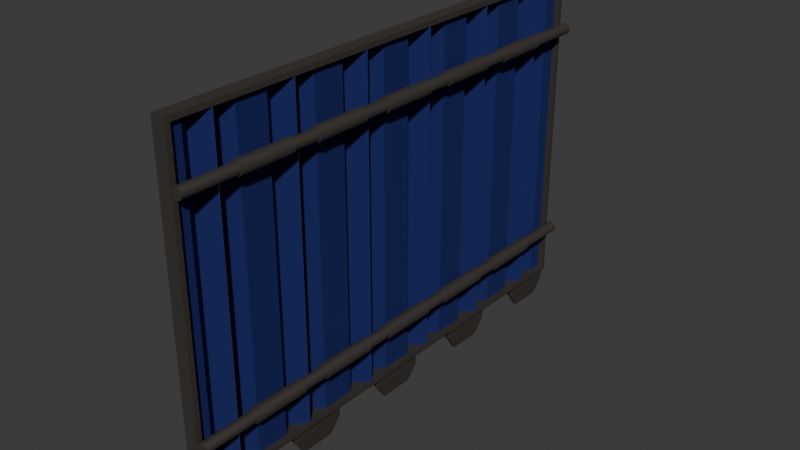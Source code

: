# Source: bay-door-blue.blend  (saved by Blender 5.1.29; exported with 4.5.12 LTS)
import bpy
from mathutils import Matrix  # noqa: F401  (used for matrix-valued properties, if any)

bpy.ops.wm.read_factory_settings(use_empty=True)
scene = bpy.context.scene
scene.name = 'Scene'

# ---- collections
col_baydoor = bpy.data.collections.new('BayDoor'); scene.collection.children.link(col_baydoor)

# ---- materials (node trees are filled in below, after node groups)
mat_material_005 = bpy.data.materials.new('Material.005')
mat_material_004 = bpy.data.materials.new('Material.004')

# ---- material node trees
mat_material_005.use_nodes = True; mat_material_005.node_tree.nodes.clear()
_N = mat_material_005.node_tree.nodes; _L = mat_material_005.node_tree.links
n0 = _N.new('ShaderNodeBsdfPrincipled'); n0.name = 'Principled BSDF'; n0.location = (-200, 100)
n0.inputs[0].default_value = (0.1301, 0.1143, 0.1019, 1.0)
n0.inputs[1].default_value = 0.8
n0.inputs[2].default_value = 0.6
n1 = _N.new('ShaderNodeOutputMaterial'); n1.name = 'Material Output'; n1.location = (200, 100)
_L.new(n0.outputs[0], n1.inputs[0])
n1.is_active_output = True
mat_material_004.use_nodes = True; mat_material_004.node_tree.nodes.clear()
_N = mat_material_004.node_tree.nodes; _L = mat_material_004.node_tree.links
n0 = _N.new('ShaderNodeBsdfPrincipled'); n0.name = 'Principled BSDF'; n0.location = (-200, 100)
n0.inputs[0].default_value = (0.01941, 0.02847, 0.1746, 1.0)
n0.inputs[1].default_value = 0.6
n0.inputs[2].default_value = 0.9
n1 = _N.new('ShaderNodeOutputMaterial'); n1.name = 'Material Output'; n1.location = (200, 100)
_L.new(n0.outputs[0], n1.inputs[0])
n1.is_active_output = True

# ---- world
world_world = bpy.data.worlds.new('World'); scene.world = world_world
world_world.use_nodes = True; world_world.node_tree.nodes.clear()
_N = world_world.node_tree.nodes; _L = world_world.node_tree.links
n0 = _N.new('ShaderNodeOutputWorld'); n0.name = 'World Output'; n0.location = (200, 100)
n1 = _N.new('ShaderNodeBackground'); n1.name = 'Background'; n1.location = (-200, 100)
n1.inputs[0].default_value = (0.05088, 0.05088, 0.05088, 1.0)
_L.new(n1.outputs[0], n0.inputs[0])
n0.is_active_output = True
world_world.color = (0.05088, 0.05088, 0.05088)
world_world.sun_shadow_jitter_overblur = 0.0

# ---- meshes
me_cube = bpy.data.meshes.new('Cube')
me_cube.from_pydata([(1.0, 1.0, 1.0), (1.0, 1.0, -1.0), (1.0, -1.0, 1.0), (1.0, -1.0, -1.0), (-1.0, 1.0, 1.0), (-1.0, 1.0, -1.0), (-1.0, -1.0, 1.0), (-1.0, -1.0, -1.0), (0.9688, 0.9792, 1.0), (-0.9688, 0.9792, 1.0), (-0.9688, -0.9792, 1.0), (0.9688, -0.9792, 1.0), (-0.9688, 0.9792, -1.0), (0.9688, 0.9792, -1.0), (-0.9688, -0.9792, -1.0), (0.9688, -0.9792, -1.0)], [], [(10, 6, 2, 11), (11, 2, 0, 4, 6, 10, 9, 8), (3, 2, 6, 7), (7, 6, 4, 5), (14, 7, 5, 1, 3, 15, 13, 12), (3, 7, 14, 15), (1, 0, 2, 3), (5, 4, 0, 1), (10, 11, 15, 14), (12, 9, 10, 14), (11, 8, 13, 15), (13, 8, 9, 12)])
_uv = me_cube.uv_layers.new(name='UVMap')
_uv.uv.foreach_set('vector', [0.8711, 0.7474, 0.875, 0.75, 0.625, 0.75, 0.6289, 0.7474, 0.6289, 0.7474, 0.625, 0.75, 0.625, 0.5, 0.875, 0.5, 0.875, 0.75, 0.8711, 0.7474, 0.8711, 0.5026, 0.6289, 0.5026, 0.375, 0.75, 0.625, 0.75, 0.625, 1.0, 0.375, 1.0, 0.375, 0.0, 0.625, 0.0, 0.625, 0.25, 0.375, 0.25, 0.1289, 0.7474, 0.125, 0.75, 0.125, 0.5, 0.375, 0.5, 0.375, 0.75, 0.3711, 0.7474, 0.3711, 0.5026, 0.1289, 0.5026, 0.375, 0.75, 0.125, 0.75, 0.1289, 0.7474, 0.3711, 0.7474, 0.375, 0.5, 0.625, 0.5, 0.625, 0.75, 0.375, 0.75, 0.375, 0.25, 0.625, 0.25, 0.625, 0.5, 0.375, 0.5, 0.5312, 1.0, 0.5312, 0.75, 0.4688, 0.75, 0.4688, 1.0, 0.4688, 0.25, 0.5312, 0.25, 0.5312, 0.0, 0.4688, 0.0, 0.5312, 0.75, 0.5312, 0.5, 0.4688, 0.5, 0.4688, 0.75, 0.4688, 0.5, 0.5312, 0.5, 0.5312, 0.25, 0.4688, 0.25])
me_cube.materials.append(mat_material_005)
me_cube.materials.append(mat_material_005)
me_cube.use_mirror_vertex_groups = False
me_cube.update()
me_plane = bpy.data.meshes.new('Plane')
me_plane.from_pydata([(-1.0, -1.0, -0.1768), (1.0, -1.0, -0.1768), (-1.0, 0.7071, 0.08839), (1.0, 0.7071, 0.08839), (-1.0, -2.414, 0.0), (1.0, -2.414, 0.0), (-1.0, -4.414, 0.0), (1.0, -4.414, 0.0), (1.0, 2.44, -0.1768), (-1.0, 2.44, -0.1768), (1.0, 0.7329, 0.08839), (-1.0, 0.7329, 0.08839), (1.0, 3.854, 0.0), (-1.0, 3.854, 0.0), (-1.0, 9.24, -0.1768), (1.0, 9.24, -0.1768), (-1.0, 10.95, 0.08839), (1.0, 10.95, 0.08839), (-1.0, 7.826, 0.0), (1.0, 7.826, 0.0), (1.0, 12.68, -0.1768), (-1.0, 12.68, -0.1768), (1.0, 10.97, 0.08839), (-1.0, 10.97, 0.08839), (1.0, 14.09, 0.0), (-1.0, 14.09, 0.0), (-1.0, 19.56, -0.1768), (1.0, 19.56, -0.1768), (-1.0, 21.27, 0.08839), (1.0, 21.27, 0.08839), (-1.0, 18.15, 0.0), (1.0, 18.15, 0.0), (1.0, 23.0, -0.1768), (-1.0, 23.0, -0.1768), (1.0, 21.29, 0.08839), (-1.0, 21.29, 0.08839), (1.0, 24.41, 0.0), (-1.0, 24.41, 0.0), (-1.0, 29.8, -0.1768), (1.0, 29.8, -0.1768), (-1.0, 31.51, 0.08839), (1.0, 31.51, 0.08839), (-1.0, 28.39, 0.0), (1.0, 28.39, 0.0), (1.0, 26.39, 0.0), (1.0, 33.24, -0.1768), (-1.0, 33.24, -0.1768), (1.0, 31.53, 0.08839), (-1.0, 31.53, 0.08839), (1.0, 34.65, 0.0), (-1.0, 34.65, 0.0), (-1.0, 40.04, -0.1768), (1.0, 40.04, -0.1768), (-1.0, 41.75, 0.08839), (1.0, 41.75, 0.08839), (-1.0, 38.63, 0.0), (1.0, 38.63, 0.0), (1.0, 43.48, -0.1768), (-1.0, 43.48, -0.1768), (1.0, 41.77, 0.08839), (-1.0, 41.77, 0.08839), (1.0, 44.89, 0.0), (-1.0, 44.89, 0.0), (-1.0, 50.28, -0.1768), (1.0, 50.28, -0.1768), (-1.0, 51.99, 0.08839), (1.0, 51.99, 0.08839), (-1.0, 48.87, 0.0), (1.0, 48.87, 0.0), (1.0, 53.72, -0.1768), (-1.0, 53.72, -0.1768), (1.0, 52.01, 0.08839), (-1.0, 52.01, 0.08839), (1.0, 55.13, 0.0), (-1.0, 55.13, 0.0), (1.0, 57.13, 0.0), (-1.0, 57.13, 0.0)], [(44, 43)], [(1, 0, 4, 5), (5, 4, 6, 7), (2, 0, 1, 3), (9, 8, 12, 13), (10, 8, 9, 11), (15, 14, 18, 19), (12, 19, 18, 13), (16, 14, 15, 17), (21, 20, 24, 25), (22, 20, 21, 23), (27, 26, 30, 31), (24, 31, 30, 25), (28, 26, 27, 29), (33, 32, 36, 37), (34, 32, 33, 35), (39, 38, 42, 43), (36, 43, 42, 37), (40, 38, 39, 41), (46, 45, 49, 50), (47, 45, 46, 48), (52, 51, 55, 56), (49, 56, 55, 50), (53, 51, 52, 54), (58, 57, 61, 62), (59, 57, 58, 60), (64, 63, 67, 68), (61, 68, 67, 62), (65, 63, 64, 66), (70, 69, 73, 74), (74, 73, 75, 76), (71, 69, 70, 72)])
_uv = me_plane.uv_layers.new(name='UVMap')
_uv.uv.foreach_set('vector', [1.0, 0.0, 0.0, 0.0, 0.0, 0.0, 1.0, 0.0, 1.0, 0.0, 0.0, 0.0, 0.0, 0.0, 1.0, 0.0, 0.0, 0.0, 0.0, 0.0, 1.0, 0.0, 0.0, 0.0, 1.0, 0.0, 0.0, 0.0, 0.0, 0.0, 1.0, 0.0, 0.0, 0.0, 0.0, 0.0, 1.0, 0.0, 0.0, 0.0, 1.0, 0.0, 0.0, 0.0, 0.0, 0.0, 1.0, 0.0, 0.0, 0.0, 1.0, 0.0, 0.0, 0.0, 1.0, 0.0, 0.0, 0.0, 0.0, 0.0, 1.0, 0.0, 0.0, 0.0, 1.0, 0.0, 0.0, 0.0, 0.0, 0.0, 1.0, 0.0, 0.0, 0.0, 0.0, 0.0, 1.0, 0.0, 0.0, 0.0, 1.0, 0.0, 0.0, 0.0, 0.0, 0.0, 1.0, 0.0, 0.0, 0.0, 1.0, 0.0, 0.0, 0.0, 1.0, 0.0, 0.0, 0.0, 0.0, 0.0, 1.0, 0.0, 0.0, 0.0, 1.0, 0.0, 0.0, 0.0, 0.0, 0.0, 1.0, 0.0, 0.0, 0.0, 0.0, 0.0, 1.0, 0.0, 0.0, 0.0, 1.0, 0.0, 0.0, 0.0, 0.0, 0.0, 1.0, 0.0, 0.0, 0.0, 1.0, 0.0, 0.0, 0.0, 1.0, 0.0, 0.0, 0.0, 0.0, 0.0, 1.0, 0.0, 0.0, 0.0, 1.0, 0.0, 0.0, 0.0, 0.0, 0.0, 1.0, 0.0, 0.0, 0.0, 0.0, 0.0, 1.0, 0.0, 0.0, 0.0, 1.0, 0.0, 0.0, 0.0, 0.0, 0.0, 1.0, 0.0, 0.0, 0.0, 1.0, 0.0, 0.0, 0.0, 1.0, 0.0, 0.0, 0.0, 0.0, 0.0, 1.0, 0.0, 0.0, 0.0, 1.0, 0.0, 0.0, 0.0, 0.0, 0.0, 1.0, 0.0, 0.0, 0.0, 0.0, 0.0, 1.0, 0.0, 0.0, 0.0, 1.0, 0.0, 0.0, 0.0, 0.0, 0.0, 1.0, 0.0, 0.0, 0.0, 1.0, 0.0, 0.0, 0.0, 1.0, 0.0, 0.0, 0.0, 0.0, 0.0, 1.0, 0.0, 0.0, 0.0, 1.0, 0.0, 0.0, 0.0, 0.0, 0.0, 1.0, 0.0, 1.0, 0.0, 0.0, 0.0, 0.0, 0.0, 1.0, 0.0, 0.0, 0.0, 0.0, 0.0, 1.0, 0.0, 0.0, 0.0])
me_plane.materials.append(mat_material_004)
me_plane.update()
me_cylinder = bpy.data.meshes.new('Cylinder')
me_cylinder.from_pydata([(0.0, 1.0, -1.0), (0.0, 1.0, 1.0), (0.1951, 0.9808, -1.0), (0.1951, 0.9808, 1.0), (0.3827, 0.9239, -1.0), (0.3827, 0.9239, 1.0), (0.5556, 0.8315, -1.0), (0.5556, 0.8315, 1.0), (0.7071, 0.7071, -1.0), (0.7071, 0.7071, 1.0), (0.8315, 0.5556, -1.0), (0.8315, 0.5556, 1.0), (0.9239, 0.3827, -1.0), (0.9239, 0.3827, 1.0), (0.9808, 0.1951, -1.0), (0.9808, 0.1951, 1.0), (1.0, 0.0, -1.0), (1.0, 0.0, 1.0), (0.9808, -0.1951, -1.0), (0.9808, -0.1951, 1.0), (0.9239, -0.3827, -1.0), (0.9239, -0.3827, 1.0), (0.8315, -0.5556, -1.0), (0.8315, -0.5556, 1.0), (0.7071, -0.7071, -1.0), (0.7071, -0.7071, 1.0), (0.5556, -0.8315, -1.0), (0.5556, -0.8315, 1.0), (0.3827, -0.9239, -1.0), (0.3827, -0.9239, 1.0), (0.1951, -0.9808, -1.0), (0.1951, -0.9808, 1.0), (0.0, -1.0, -1.0), (0.0, -1.0, 1.0), (-0.1951, -0.9808, -1.0), (-0.1951, -0.9808, 1.0), (-0.3827, -0.9239, -1.0), (-0.3827, -0.9239, 1.0), (-0.5556, -0.8315, -1.0), (-0.5556, -0.8315, 1.0), (-0.7071, -0.7071, -1.0), (-0.7071, -0.7071, 1.0), (-0.8315, -0.5556, -1.0), (-0.8315, -0.5556, 1.0), (-0.9239, -0.3827, -1.0), (-0.9239, -0.3827, 1.0), (-0.9808, -0.1951, -1.0), (-0.9808, -0.1951, 1.0), (-1.0, 0.0, -1.0), (-1.0, 0.0, 1.0), (-0.9808, 0.1951, -1.0), (-0.9808, 0.1951, 1.0), (-0.9239, 0.3827, -1.0), (-0.9239, 0.3827, 1.0), (-0.8315, 0.5556, -1.0), (-0.8315, 0.5556, 1.0), (-0.7071, 0.7071, -1.0), (-0.7071, 0.7071, 1.0), (-0.5556, 0.8315, -1.0), (-0.5556, 0.8315, 1.0), (-0.3827, 0.9239, -1.0), (-0.3827, 0.9239, 1.0), (-0.1951, 0.9808, -1.0), (-0.1951, 0.9808, 1.0), (0.0, 1.25, -0.1111), (0.0, 1.25, 0.1111), (0.2439, 1.226, -0.1111), (0.2439, 1.226, 0.1111), (0.4784, 1.155, -0.1111), (0.4784, 1.155, 0.1111), (0.6945, 1.039, -0.1111), (0.6945, 1.039, 0.1111), (0.8839, 0.8839, -0.1111), (0.8839, 0.8839, 0.1111), (1.039, 0.6945, -0.1111), (1.039, 0.6945, 0.1111), (1.155, 0.4784, -0.1111), (1.155, 0.4784, 0.1111), (1.226, 0.2439, -0.1111), (1.226, 0.2439, 0.1111), (1.25, 2.384e-07, -0.1111), (1.25, 2.384e-07, 0.1111), (1.226, -0.2439, -0.1111), (1.226, -0.2439, 0.1111), (1.155, -0.4784, -0.1111), (1.155, -0.4784, 0.1111), (1.039, -0.6945, -0.1111), (1.039, -0.6945, 0.1111), (0.8839, -0.8839, -0.1111), (0.8839, -0.8839, 0.1111), (0.6945, -1.039, -0.1111), (0.6945, -1.039, 0.1111), (0.4784, -1.155, -0.1111), (0.4784, -1.155, 0.1111), (0.2439, -1.226, -0.1111), (0.2439, -1.226, 0.1111), (0.0, -1.25, -0.1111), (0.0, -1.25, 0.1111), (-0.2439, -1.226, -0.1111), (-0.2439, -1.226, 0.1111), (-0.4784, -1.155, -0.1111), (-0.4784, -1.155, 0.1111), (-0.6945, -1.039, -0.1111), (-0.6945, -1.039, 0.1111), (-0.8839, -0.8839, -0.1111), (-0.8839, -0.8839, 0.1111), (-1.039, -0.6945, -0.1111), (-1.039, -0.6945, 0.1111), (-1.155, -0.4784, -0.1111), (-1.155, -0.4784, 0.1111), (-1.226, -0.2439, -0.1111), (-1.226, -0.2439, 0.1111), (-1.25, 2.384e-07, -0.1111), (-1.25, 2.384e-07, 0.1111), (-1.226, 0.2439, -0.1111), (-1.226, 0.2439, 0.1111), (-1.155, 0.4784, -0.1111), (-1.155, 0.4784, 0.1111), (-1.039, 0.6945, -0.1111), (-1.039, 0.6945, 0.1111), (-0.8839, 0.8839, -0.1111), (-0.8839, 0.8839, 0.1111), (-0.6945, 1.039, -0.1111), (-0.6945, 1.039, 0.1111), (-0.4784, 1.155, -0.1111), (-0.4784, 1.155, 0.1111), (-0.2439, 1.226, -0.1111), (-0.2439, 1.226, 0.1111), (0.0, 1.25, 0.2222), (0.0, 1.25, 0.4444), (0.2439, 1.226, 0.2222), (0.2439, 1.226, 0.4444), (0.4784, 1.155, 0.2222), (0.4784, 1.155, 0.4444), (0.6945, 1.039, 0.2222), (0.6945, 1.039, 0.4444), (0.8839, 0.8839, 0.2222), (0.8839, 0.8839, 0.4444), (1.039, 0.6945, 0.2222), (1.039, 0.6945, 0.4444), (1.155, 0.4784, 0.2222), (1.155, 0.4784, 0.4444), (1.226, 0.2439, 0.2222), (1.226, 0.2439, 0.4444), (1.25, 8.941e-07, 0.2222), (1.25, 8.941e-07, 0.4444), (1.226, -0.2439, 0.2222), (1.226, -0.2439, 0.4444), (1.155, -0.4784, 0.2222), (1.155, -0.4784, 0.4444), (1.039, -0.6945, 0.2222), (1.039, -0.6945, 0.4444), (0.8839, -0.8839, 0.2222), (0.8839, -0.8839, 0.4444), (0.6945, -1.039, 0.2222), (0.6945, -1.039, 0.4444), (0.4784, -1.155, 0.2222), (0.4784, -1.155, 0.4444), (0.2439, -1.226, 0.2222), (0.2439, -1.226, 0.4444), (0.0, -1.25, 0.2222), (0.0, -1.25, 0.4444), (-0.2439, -1.226, 0.2222), (-0.2439, -1.226, 0.4444), (-0.4784, -1.155, 0.2222), (-0.4784, -1.155, 0.4444), (-0.6945, -1.039, 0.2222), (-0.6945, -1.039, 0.4444), (-0.8839, -0.8839, 0.2222), (-0.8839, -0.8839, 0.4444), (-1.039, -0.6945, 0.2222), (-1.039, -0.6945, 0.4444), (-1.155, -0.4784, 0.2222), (-1.155, -0.4784, 0.4444), (-1.226, -0.2439, 0.2222), (-1.226, -0.2439, 0.4444), (-1.25, 8.941e-07, 0.2222), (-1.25, 8.941e-07, 0.4444), (-1.226, 0.2439, 0.2222), (-1.226, 0.2439, 0.4444), (-1.155, 0.4784, 0.2222), (-1.155, 0.4784, 0.4444), (-1.039, 0.6945, 0.2222), (-1.039, 0.6945, 0.4444), (-0.8839, 0.8839, 0.2222), (-0.8839, 0.8839, 0.4444), (-0.6945, 1.039, 0.2222), (-0.6945, 1.039, 0.4444), (-0.4784, 1.155, 0.2222), (-0.4784, 1.155, 0.4444), (-0.2439, 1.226, 0.2222), (-0.2439, 1.226, 0.4444), (0.0, 1.25, -0.4444), (0.0, 1.25, -0.2222), (0.2439, 1.226, -0.4444), (0.2439, 1.226, -0.2222), (0.4784, 1.155, -0.4444), (0.4784, 1.155, -0.2222), (0.6945, 1.039, -0.4444), (0.6945, 1.039, -0.2222), (0.8839, 0.8839, -0.4444), (0.8839, 0.8839, -0.2222), (1.039, 0.6945, -0.4444), (1.039, 0.6945, -0.2222), (1.155, 0.4784, -0.4444), (1.155, 0.4784, -0.2222), (1.226, 0.2439, -0.4444), (1.226, 0.2439, -0.2222), (1.25, -4.173e-07, -0.4444), (1.25, -4.173e-07, -0.2222), (1.226, -0.2439, -0.4444), (1.226, -0.2439, -0.2222), (1.155, -0.4784, -0.4444), (1.155, -0.4784, -0.2222), (1.039, -0.6945, -0.4444), (1.039, -0.6945, -0.2222), (0.8839, -0.8839, -0.4444), (0.8839, -0.8839, -0.2222), (0.6945, -1.039, -0.4444), (0.6945, -1.039, -0.2222), (0.4784, -1.155, -0.4444), (0.4784, -1.155, -0.2222), (0.2439, -1.226, -0.4444), (0.2439, -1.226, -0.2222), (0.0, -1.25, -0.4444), (0.0, -1.25, -0.2222), (-0.2439, -1.226, -0.4444), (-0.2439, -1.226, -0.2222), (-0.4784, -1.155, -0.4444), (-0.4784, -1.155, -0.2222), (-0.6945, -1.039, -0.4444), (-0.6945, -1.039, -0.2222), (-0.8839, -0.8839, -0.4444), (-0.8839, -0.8839, -0.2222), (-1.039, -0.6945, -0.4444), (-1.039, -0.6945, -0.2222), (-1.155, -0.4784, -0.4444), (-1.155, -0.4784, -0.2222), (-1.226, -0.2439, -0.4444), (-1.226, -0.2439, -0.2222), (-1.25, -4.173e-07, -0.4444), (-1.25, -4.173e-07, -0.2222), (-1.226, 0.2439, -0.4444), (-1.226, 0.2439, -0.2222), (-1.155, 0.4784, -0.4444), (-1.155, 0.4784, -0.2222), (-1.039, 0.6945, -0.4444), (-1.039, 0.6945, -0.2222), (-0.8839, 0.8839, -0.4444), (-0.8839, 0.8839, -0.2222), (-0.6945, 1.039, -0.4444), (-0.6945, 1.039, -0.2222), (-0.4784, 1.155, -0.4444), (-0.4784, 1.155, -0.2222), (-0.2439, 1.226, -0.4444), (-0.2439, 1.226, -0.2222), (0.0, 1.25, 0.5556), (0.0, 1.25, 0.7778), (0.2439, 1.226, 0.5556), (0.2439, 1.226, 0.7778), (0.4784, 1.155, 0.5556), (0.4784, 1.155, 0.7778), (0.6945, 1.039, 0.5556), (0.6945, 1.039, 0.7778), (0.8839, 0.8839, 0.5556), (0.8839, 0.8839, 0.7778), (1.039, 0.6945, 0.5556), (1.039, 0.6945, 0.7778), (1.155, 0.4784, 0.5556), (1.155, 0.4784, 0.7778), (1.226, 0.2439, 0.5556), (1.226, 0.2439, 0.7778), (1.25, 1.55e-06, 0.5556), (1.25, 1.55e-06, 0.7778), (1.226, -0.2439, 0.5556), (1.226, -0.2439, 0.7778), (1.155, -0.4784, 0.5556), (1.155, -0.4784, 0.7778), (1.039, -0.6945, 0.5556), (1.039, -0.6945, 0.7778), (0.8839, -0.8839, 0.5556), (0.8839, -0.8839, 0.7778), (0.6945, -1.039, 0.5556), (0.6945, -1.039, 0.7778), (0.4784, -1.155, 0.5556), (0.4784, -1.155, 0.7778), (0.2439, -1.226, 0.5556), (0.2439, -1.226, 0.7778), (0.0, -1.25, 0.5556), (0.0, -1.25, 0.7778), (-0.2439, -1.226, 0.5556), (-0.2439, -1.226, 0.7778), (-0.4784, -1.155, 0.5556), (-0.4784, -1.155, 0.7778), (-0.6945, -1.039, 0.5556), (-0.6945, -1.039, 0.7778), (-0.8839, -0.8839, 0.5556), (-0.8839, -0.8839, 0.7778), (-1.039, -0.6945, 0.5556), (-1.039, -0.6945, 0.7778), (-1.155, -0.4784, 0.5556), (-1.155, -0.4784, 0.7778), (-1.226, -0.2439, 0.5556), (-1.226, -0.2439, 0.7778), (-1.25, 1.55e-06, 0.5556), (-1.25, 1.55e-06, 0.7778), (-1.226, 0.2439, 0.5556), (-1.226, 0.2439, 0.7778), (-1.155, 0.4784, 0.5556), (-1.155, 0.4784, 0.7778), (-1.039, 0.6945, 0.5556), (-1.039, 0.6945, 0.7778), (-0.8839, 0.8839, 0.5556), (-0.8839, 0.8839, 0.7778), (-0.6945, 1.039, 0.5556), (-0.6945, 1.039, 0.7778), (-0.4784, 1.155, 0.5556), (-0.4784, 1.155, 0.7778), (-0.2439, 1.226, 0.5556), (-0.2439, 1.226, 0.7778), (0.0, 1.25, -0.7778), (0.0, 1.25, -0.5556), (0.2439, 1.226, -0.7778), (0.2439, 1.226, -0.5556), (0.4784, 1.155, -0.7778), (0.4784, 1.155, -0.5556), (0.6945, 1.039, -0.7778), (0.6945, 1.039, -0.5556), (0.8839, 0.8839, -0.7778), (0.8839, 0.8839, -0.5556), (1.039, 0.6945, -0.7778), (1.039, 0.6945, -0.5556), (1.155, 0.4784, -0.7778), (1.155, 0.4784, -0.5556), (1.226, 0.2439, -0.7778), (1.226, 0.2439, -0.5556), (1.25, -1.073e-06, -0.7778), (1.25, -1.073e-06, -0.5556), (1.226, -0.2439, -0.7778), (1.226, -0.2439, -0.5556), (1.155, -0.4784, -0.7778), (1.155, -0.4784, -0.5556), (1.039, -0.6945, -0.7778), (1.039, -0.6945, -0.5556), (0.8839, -0.8839, -0.7778), (0.8839, -0.8839, -0.5556), (0.6945, -1.039, -0.7778), (0.6945, -1.039, -0.5556), (0.4784, -1.155, -0.7778), (0.4784, -1.155, -0.5556), (0.2439, -1.226, -0.7778), (0.2439, -1.226, -0.5556), (0.0, -1.25, -0.7778), (0.0, -1.25, -0.5556), (-0.2439, -1.226, -0.7778), (-0.2439, -1.226, -0.5556), (-0.4784, -1.155, -0.7778), (-0.4784, -1.155, -0.5556), (-0.6945, -1.039, -0.7778), (-0.6945, -1.039, -0.5556), (-0.8839, -0.8839, -0.7778), (-0.8839, -0.8839, -0.5556), (-1.039, -0.6945, -0.7778), (-1.039, -0.6945, -0.5556), (-1.155, -0.4784, -0.7778), (-1.155, -0.4784, -0.5556), (-1.226, -0.2439, -0.7778), (-1.226, -0.2439, -0.5556), (-1.25, -1.073e-06, -0.7778), (-1.25, -1.073e-06, -0.5556), (-1.226, 0.2439, -0.7778), (-1.226, 0.2439, -0.5556), (-1.155, 0.4784, -0.7778), (-1.155, 0.4784, -0.5556), (-1.039, 0.6945, -0.7778), (-1.039, 0.6945, -0.5556), (-0.8839, 0.8839, -0.7778), (-0.8839, 0.8839, -0.5556), (-0.6945, 1.039, -0.7778), (-0.6945, 1.039, -0.5556), (-0.4784, 1.155, -0.7778), (-0.4784, 1.155, -0.5556), (-0.2439, 1.226, -0.7778), (-0.2439, 1.226, -0.5556)], [], [(0, 1, 3, 2), (2, 3, 5, 4), (4, 5, 7, 6), (6, 7, 9, 8), (8, 9, 11, 10), (10, 11, 13, 12), (12, 13, 15, 14), (14, 15, 17, 16), (16, 17, 19, 18), (18, 19, 21, 20), (20, 21, 23, 22), (22, 23, 25, 24), (24, 25, 27, 26), (26, 27, 29, 28), (28, 29, 31, 30), (30, 31, 33, 32), (32, 33, 35, 34), (34, 35, 37, 36), (36, 37, 39, 38), (38, 39, 41, 40), (40, 41, 43, 42), (42, 43, 45, 44), (44, 45, 47, 46), (46, 47, 49, 48), (48, 49, 51, 50), (50, 51, 53, 52), (52, 53, 55, 54), (54, 55, 57, 56), (56, 57, 59, 58), (58, 59, 61, 60), (3, 1, 63, 61, 59, 57, 55, 53, 51, 49, 47, 45, 43, 41, 39, 37, 35, 33, 31, 29, 27, 25, 23, 21, 19, 17, 15, 13, 11, 9, 7, 5), (60, 61, 63, 62), (62, 63, 1, 0), (0, 2, 4, 6, 8, 10, 12, 14, 16, 18, 20, 22, 24, 26, 28, 30, 32, 34, 36, 38, 40, 42, 44, 46, 48, 50, 52, 54, 56, 58, 60, 62), (64, 65, 67, 66), (66, 67, 69, 68), (68, 69, 71, 70), (70, 71, 73, 72), (72, 73, 75, 74), (74, 75, 77, 76), (76, 77, 79, 78), (78, 79, 81, 80), (80, 81, 83, 82), (82, 83, 85, 84), (84, 85, 87, 86), (86, 87, 89, 88), (88, 89, 91, 90), (90, 91, 93, 92), (92, 93, 95, 94), (94, 95, 97, 96), (96, 97, 99, 98), (98, 99, 101, 100), (100, 101, 103, 102), (102, 103, 105, 104), (104, 105, 107, 106), (106, 107, 109, 108), (108, 109, 111, 110), (110, 111, 113, 112), (112, 113, 115, 114), (114, 115, 117, 116), (116, 117, 119, 118), (118, 119, 121, 120), (120, 121, 123, 122), (122, 123, 125, 124), (67, 65, 127, 125, 123, 121, 119, 117, 115, 113, 111, 109, 107, 105, 103, 101, 99, 97, 95, 93, 91, 89, 87, 85, 83, 81, 79, 77, 75, 73, 71, 69), (124, 125, 127, 126), (126, 127, 65, 64), (64, 66, 68, 70, 72, 74, 76, 78, 80, 82, 84, 86, 88, 90, 92, 94, 96, 98, 100, 102, 104, 106, 108, 110, 112, 114, 116, 118, 120, 122, 124, 126), (128, 129, 131, 130), (130, 131, 133, 132), (132, 133, 135, 134), (134, 135, 137, 136), (136, 137, 139, 138), (138, 139, 141, 140), (140, 141, 143, 142), (142, 143, 145, 144), (144, 145, 147, 146), (146, 147, 149, 148), (148, 149, 151, 150), (150, 151, 153, 152), (152, 153, 155, 154), (154, 155, 157, 156), (156, 157, 159, 158), (158, 159, 161, 160), (160, 161, 163, 162), (162, 163, 165, 164), (164, 165, 167, 166), (166, 167, 169, 168), (168, 169, 171, 170), (170, 171, 173, 172), (172, 173, 175, 174), (174, 175, 177, 176), (176, 177, 179, 178), (178, 179, 181, 180), (180, 181, 183, 182), (182, 183, 185, 184), (184, 185, 187, 186), (186, 187, 189, 188), (131, 129, 191, 189, 187, 185, 183, 181, 179, 177, 175, 173, 171, 169, 167, 165, 163, 161, 159, 157, 155, 153, 151, 149, 147, 145, 143, 141, 139, 137, 135, 133), (188, 189, 191, 190), (190, 191, 129, 128), (128, 130, 132, 134, 136, 138, 140, 142, 144, 146, 148, 150, 152, 154, 156, 158, 160, 162, 164, 166, 168, 170, 172, 174, 176, 178, 180, 182, 184, 186, 188, 190), (192, 193, 195, 194), (194, 195, 197, 196), (196, 197, 199, 198), (198, 199, 201, 200), (200, 201, 203, 202), (202, 203, 205, 204), (204, 205, 207, 206), (206, 207, 209, 208), (208, 209, 211, 210), (210, 211, 213, 212), (212, 213, 215, 214), (214, 215, 217, 216), (216, 217, 219, 218), (218, 219, 221, 220), (220, 221, 223, 222), (222, 223, 225, 224), (224, 225, 227, 226), (226, 227, 229, 228), (228, 229, 231, 230), (230, 231, 233, 232), (232, 233, 235, 234), (234, 235, 237, 236), (236, 237, 239, 238), (238, 239, 241, 240), (240, 241, 243, 242), (242, 243, 245, 244), (244, 245, 247, 246), (246, 247, 249, 248), (248, 249, 251, 250), (250, 251, 253, 252), (195, 193, 255, 253, 251, 249, 247, 245, 243, 241, 239, 237, 235, 233, 231, 229, 227, 225, 223, 221, 219, 217, 215, 213, 211, 209, 207, 205, 203, 201, 199, 197), (252, 253, 255, 254), (254, 255, 193, 192), (192, 194, 196, 198, 200, 202, 204, 206, 208, 210, 212, 214, 216, 218, 220, 222, 224, 226, 228, 230, 232, 234, 236, 238, 240, 242, 244, 246, 248, 250, 252, 254), (256, 257, 259, 258), (258, 259, 261, 260), (260, 261, 263, 262), (262, 263, 265, 264), (264, 265, 267, 266), (266, 267, 269, 268), (268, 269, 271, 270), (270, 271, 273, 272), (272, 273, 275, 274), (274, 275, 277, 276), (276, 277, 279, 278), (278, 279, 281, 280), (280, 281, 283, 282), (282, 283, 285, 284), (284, 285, 287, 286), (286, 287, 289, 288), (288, 289, 291, 290), (290, 291, 293, 292), (292, 293, 295, 294), (294, 295, 297, 296), (296, 297, 299, 298), (298, 299, 301, 300), (300, 301, 303, 302), (302, 303, 305, 304), (304, 305, 307, 306), (306, 307, 309, 308), (308, 309, 311, 310), (310, 311, 313, 312), (312, 313, 315, 314), (314, 315, 317, 316), (259, 257, 319, 317, 315, 313, 311, 309, 307, 305, 303, 301, 299, 297, 295, 293, 291, 289, 287, 285, 283, 281, 279, 277, 275, 273, 271, 269, 267, 265, 263, 261), (316, 317, 319, 318), (318, 319, 257, 256), (256, 258, 260, 262, 264, 266, 268, 270, 272, 274, 276, 278, 280, 282, 284, 286, 288, 290, 292, 294, 296, 298, 300, 302, 304, 306, 308, 310, 312, 314, 316, 318), (320, 321, 323, 322), (322, 323, 325, 324), (324, 325, 327, 326), (326, 327, 329, 328), (328, 329, 331, 330), (330, 331, 333, 332), (332, 333, 335, 334), (334, 335, 337, 336), (336, 337, 339, 338), (338, 339, 341, 340), (340, 341, 343, 342), (342, 343, 345, 344), (344, 345, 347, 346), (346, 347, 349, 348), (348, 349, 351, 350), (350, 351, 353, 352), (352, 353, 355, 354), (354, 355, 357, 356), (356, 357, 359, 358), (358, 359, 361, 360), (360, 361, 363, 362), (362, 363, 365, 364), (364, 365, 367, 366), (366, 367, 369, 368), (368, 369, 371, 370), (370, 371, 373, 372), (372, 373, 375, 374), (374, 375, 377, 376), (376, 377, 379, 378), (378, 379, 381, 380), (323, 321, 383, 381, 379, 377, 375, 373, 371, 369, 367, 365, 363, 361, 359, 357, 355, 353, 351, 349, 347, 345, 343, 341, 339, 337, 335, 333, 331, 329, 327, 325), (380, 381, 383, 382), (382, 383, 321, 320), (320, 322, 324, 326, 328, 330, 332, 334, 336, 338, 340, 342, 344, 346, 348, 350, 352, 354, 356, 358, 360, 362, 364, 366, 368, 370, 372, 374, 376, 378, 380, 382)])
_uv = me_cylinder.uv_layers.new(name='UVMap')
_uv.uv.foreach_set('vector', [1.0, 0.5, 1.0, 1.0, 0.9688, 1.0, 0.9688, 0.5, 0.9688, 0.5, 0.9688, 1.0, 0.9375, 1.0, 0.9375, 0.5, 0.9375, 0.5, 0.9375, 1.0, 0.9062, 1.0, 0.9062, 0.5, 0.9062, 0.5, 0.9062, 1.0, 0.875, 1.0, 0.875, 0.5, 0.875, 0.5, 0.875, 1.0, 0.8438, 1.0, 0.8438, 0.5, 0.8438, 0.5, 0.8438, 1.0, 0.8125, 1.0, 0.8125, 0.5, 0.8125, 0.5, 0.8125, 1.0, 0.7812, 1.0, 0.7812, 0.5, 0.7812, 0.5, 0.7812, 1.0, 0.75, 1.0, 0.75, 0.5, 0.75, 0.5, 0.75, 1.0, 0.7188, 1.0, 0.7188, 0.5, 0.7188, 0.5, 0.7188, 1.0, 0.6875, 1.0, 0.6875, 0.5, 0.6875, 0.5, 0.6875, 1.0, 0.6562, 1.0, 0.6562, 0.5, 0.6562, 0.5, 0.6562, 1.0, 0.625, 1.0, 0.625, 0.5, 0.625, 0.5, 0.625, 1.0, 0.5938, 1.0, 0.5938, 0.5, 0.5938, 0.5, 0.5938, 1.0, 0.5625, 1.0, 0.5625, 0.5, 0.5625, 0.5, 0.5625, 1.0, 0.5312, 1.0, 0.5312, 0.5, 0.5312, 0.5, 0.5312, 1.0, 0.5, 1.0, 0.5, 0.5, 0.5, 0.5, 0.5, 1.0, 0.4688, 1.0, 0.4688, 0.5, 0.4688, 0.5, 0.4688, 1.0, 0.4375, 1.0, 0.4375, 0.5, 0.4375, 0.5, 0.4375, 1.0, 0.4062, 1.0, 0.4062, 0.5, 0.4062, 0.5, 0.4062, 1.0, 0.375, 1.0, 0.375, 0.5, 0.375, 0.5, 0.375, 1.0, 0.3438, 1.0, 0.3438, 0.5, 0.3438, 0.5, 0.3438, 1.0, 0.3125, 1.0, 0.3125, 0.5, 0.3125, 0.5, 0.3125, 1.0, 0.2812, 1.0, 0.2812, 0.5, 0.2812, 0.5, 0.2812, 1.0, 0.25, 1.0, 0.25, 0.5, 0.25, 0.5, 0.25, 1.0, 0.2188, 1.0, 0.2188, 0.5, 0.2188, 0.5, 0.2188, 1.0, 0.1875, 1.0, 0.1875, 0.5, 0.1875, 0.5, 0.1875, 1.0, 0.1562, 1.0, 0.1562, 0.5, 0.1562, 0.5, 0.1562, 1.0, 0.125, 1.0, 0.125, 0.5, 0.125, 0.5, 0.125, 1.0, 0.09375, 1.0, 0.09375, 0.5, 0.09375, 0.5, 0.09375, 1.0, 0.0625, 1.0, 0.0625, 0.5, 0.2968, 0.4854, 0.25, 0.49, 0.2032, 0.4854, 0.1582, 0.4717, 0.1167, 0.4496, 0.08029, 0.4197, 0.05045, 0.3833, 0.02827, 0.3418, 0.01461, 0.2968, 0.01, 0.25, 0.01461, 0.2032, 0.02827, 0.1582, 0.05045, 0.1167, 0.08029, 0.08029, 0.1167, 0.05045, 0.1582, 0.02827, 0.2032, 0.01461, 0.25, 0.01, 0.2968, 0.01461, 0.3418, 0.02827, 0.3833, 0.05045, 0.4197, 0.08029, 0.4496, 0.1167, 0.4717, 0.1582, 0.4854, 0.2032, 0.49, 0.25, 0.4854, 0.2968, 0.4717, 0.3418, 0.4496, 0.3833, 0.4197, 0.4197, 0.3833, 0.4496, 0.3418, 0.4717, 0.0625, 0.5, 0.0625, 1.0, 0.03125, 1.0, 0.03125, 0.5, 0.03125, 0.5, 0.03125, 1.0, 0.0, 1.0, 0.0, 0.5, 0.75, 0.49, 0.7968, 0.4854, 0.8418, 0.4717, 0.8833, 0.4496, 0.9197, 0.4197, 0.9496, 0.3833, 0.9717, 0.3418, 0.9854, 0.2968, 0.99, 0.25, 0.9854, 0.2032, 0.9717, 0.1582, 0.9496, 0.1167, 0.9197, 0.08029, 0.8833, 0.05045, 0.8418, 0.02827, 0.7968, 0.01461, 0.75, 0.01, 0.7032, 0.01461, 0.6582, 0.02827, 0.6167, 0.05045, 0.5803, 0.08029, 0.5504, 0.1167, 0.5283, 0.1582, 0.5146, 0.2032, 0.51, 0.25, 0.5146, 0.2968, 0.5283, 0.3418, 0.5504, 0.3833, 0.5803, 0.4197, 0.6167, 0.4496, 0.6582, 0.4717, 0.7032, 0.4854, 1.0, 0.5, 1.0, 1.0, 0.9688, 1.0, 0.9688, 0.5, 0.9688, 0.5, 0.9688, 1.0, 0.9375, 1.0, 0.9375, 0.5, 0.9375, 0.5, 0.9375, 1.0, 0.9062, 1.0, 0.9062, 0.5, 0.9062, 0.5, 0.9062, 1.0, 0.875, 1.0, 0.875, 0.5, 0.875, 0.5, 0.875, 1.0, 0.8438, 1.0, 0.8438, 0.5, 0.8438, 0.5, 0.8438, 1.0, 0.8125, 1.0, 0.8125, 0.5, 0.8125, 0.5, 0.8125, 1.0, 0.7812, 1.0, 0.7812, 0.5, 0.7812, 0.5, 0.7812, 1.0, 0.75, 1.0, 0.75, 0.5, 0.75, 0.5, 0.75, 1.0, 0.7188, 1.0, 0.7188, 0.5, 0.7188, 0.5, 0.7188, 1.0, 0.6875, 1.0, 0.6875, 0.5, 0.6875, 0.5, 0.6875, 1.0, 0.6562, 1.0, 0.6562, 0.5, 0.6562, 0.5, 0.6562, 1.0, 0.625, 1.0, 0.625, 0.5, 0.625, 0.5, 0.625, 1.0, 0.5938, 1.0, 0.5938, 0.5, 0.5938, 0.5, 0.5938, 1.0, 0.5625, 1.0, 0.5625, 0.5, 0.5625, 0.5, 0.5625, 1.0, 0.5312, 1.0, 0.5312, 0.5, 0.5312, 0.5, 0.5312, 1.0, 0.5, 1.0, 0.5, 0.5, 0.5, 0.5, 0.5, 1.0, 0.4688, 1.0, 0.4688, 0.5, 0.4688, 0.5, 0.4688, 1.0, 0.4375, 1.0, 0.4375, 0.5, 0.4375, 0.5, 0.4375, 1.0, 0.4062, 1.0, 0.4062, 0.5, 0.4062, 0.5, 0.4062, 1.0, 0.375, 1.0, 0.375, 0.5, 0.375, 0.5, 0.375, 1.0, 0.3438, 1.0, 0.3438, 0.5, 0.3438, 0.5, 0.3438, 1.0, 0.3125, 1.0, 0.3125, 0.5, 0.3125, 0.5, 0.3125, 1.0, 0.2812, 1.0, 0.2812, 0.5, 0.2812, 0.5, 0.2812, 1.0, 0.25, 1.0, 0.25, 0.5, 0.25, 0.5, 0.25, 1.0, 0.2188, 1.0, 0.2188, 0.5, 0.2188, 0.5, 0.2188, 1.0, 0.1875, 1.0, 0.1875, 0.5, 0.1875, 0.5, 0.1875, 1.0, 0.1562, 1.0, 0.1562, 0.5, 0.1562, 0.5, 0.1562, 1.0, 0.125, 1.0, 0.125, 0.5, 0.125, 0.5, 0.125, 1.0, 0.09375, 1.0, 0.09375, 0.5, 0.09375, 0.5, 0.09375, 1.0, 0.0625, 1.0, 0.0625, 0.5, 0.2968, 0.4854, 0.25, 0.49, 0.2032, 0.4854, 0.1582, 0.4717, 0.1167, 0.4496, 0.08029, 0.4197, 0.05045, 0.3833, 0.02827, 0.3418, 0.01461, 0.2968, 0.01, 0.25, 0.01461, 0.2032, 0.02827, 0.1582, 0.05045, 0.1167, 0.08029, 0.08029, 0.1167, 0.05045, 0.1582, 0.02827, 0.2032, 0.01461, 0.25, 0.01, 0.2968, 0.01461, 0.3418, 0.02827, 0.3833, 0.05045, 0.4197, 0.08029, 0.4496, 0.1167, 0.4717, 0.1582, 0.4854, 0.2032, 0.49, 0.25, 0.4854, 0.2968, 0.4717, 0.3418, 0.4496, 0.3833, 0.4197, 0.4197, 0.3833, 0.4496, 0.3418, 0.4717, 0.0625, 0.5, 0.0625, 1.0, 0.03125, 1.0, 0.03125, 0.5, 0.03125, 0.5, 0.03125, 1.0, 0.0, 1.0, 0.0, 0.5, 0.75, 0.49, 0.7968, 0.4854, 0.8418, 0.4717, 0.8833, 0.4496, 0.9197, 0.4197, 0.9496, 0.3833, 0.9717, 0.3418, 0.9854, 0.2968, 0.99, 0.25, 0.9854, 0.2032, 0.9717, 0.1582, 0.9496, 0.1167, 0.9197, 0.08029, 0.8833, 0.05045, 0.8418, 0.02827, 0.7968, 0.01461, 0.75, 0.01, 0.7032, 0.01461, 0.6582, 0.02827, 0.6167, 0.05045, 0.5803, 0.08029, 0.5504, 0.1167, 0.5283, 0.1582, 0.5146, 0.2032, 0.51, 0.25, 0.5146, 0.2968, 0.5283, 0.3418, 0.5504, 0.3833, 0.5803, 0.4197, 0.6167, 0.4496, 0.6582, 0.4717, 0.7032, 0.4854, 1.0, 0.5, 1.0, 1.0, 0.9688, 1.0, 0.9688, 0.5, 0.9688, 0.5, 0.9688, 1.0, 0.9375, 1.0, 0.9375, 0.5, 0.9375, 0.5, 0.9375, 1.0, 0.9062, 1.0, 0.9062, 0.5, 0.9062, 0.5, 0.9062, 1.0, 0.875, 1.0, 0.875, 0.5, 0.875, 0.5, 0.875, 1.0, 0.8438, 1.0, 0.8438, 0.5, 0.8438, 0.5, 0.8438, 1.0, 0.8125, 1.0, 0.8125, 0.5, 0.8125, 0.5, 0.8125, 1.0, 0.7812, 1.0, 0.7812, 0.5, 0.7812, 0.5, 0.7812, 1.0, 0.75, 1.0, 0.75, 0.5, 0.75, 0.5, 0.75, 1.0, 0.7188, 1.0, 0.7188, 0.5, 0.7188, 0.5, 0.7188, 1.0, 0.6875, 1.0, 0.6875, 0.5, 0.6875, 0.5, 0.6875, 1.0, 0.6562, 1.0, 0.6562, 0.5, 0.6562, 0.5, 0.6562, 1.0, 0.625, 1.0, 0.625, 0.5, 0.625, 0.5, 0.625, 1.0, 0.5938, 1.0, 0.5938, 0.5, 0.5938, 0.5, 0.5938, 1.0, 0.5625, 1.0, 0.5625, 0.5, 0.5625, 0.5, 0.5625, 1.0, 0.5312, 1.0, 0.5312, 0.5, 0.5312, 0.5, 0.5312, 1.0, 0.5, 1.0, 0.5, 0.5, 0.5, 0.5, 0.5, 1.0, 0.4688, 1.0, 0.4688, 0.5, 0.4688, 0.5, 0.4688, 1.0, 0.4375, 1.0, 0.4375, 0.5, 0.4375, 0.5, 0.4375, 1.0, 0.4062, 1.0, 0.4062, 0.5, 0.4062, 0.5, 0.4062, 1.0, 0.375, 1.0, 0.375, 0.5, 0.375, 0.5, 0.375, 1.0, 0.3438, 1.0, 0.3438, 0.5, 0.3438, 0.5, 0.3438, 1.0, 0.3125, 1.0, 0.3125, 0.5, 0.3125, 0.5, 0.3125, 1.0, 0.2812, 1.0, 0.2812, 0.5, 0.2812, 0.5, 0.2812, 1.0, 0.25, 1.0, 0.25, 0.5, 0.25, 0.5, 0.25, 1.0, 0.2188, 1.0, 0.2188, 0.5, 0.2188, 0.5, 0.2188, 1.0, 0.1875, 1.0, 0.1875, 0.5, 0.1875, 0.5, 0.1875, 1.0, 0.1562, 1.0, 0.1562, 0.5, 0.1562, 0.5, 0.1562, 1.0, 0.125, 1.0, 0.125, 0.5, 0.125, 0.5, 0.125, 1.0, 0.09375, 1.0, 0.09375, 0.5, 0.09375, 0.5, 0.09375, 1.0, 0.0625, 1.0, 0.0625, 0.5, 0.2968, 0.4854, 0.25, 0.49, 0.2032, 0.4854, 0.1582, 0.4717, 0.1167, 0.4496, 0.08029, 0.4197, 0.05045, 0.3833, 0.02827, 0.3418, 0.01461, 0.2968, 0.01, 0.25, 0.01461, 0.2032, 0.02827, 0.1582, 0.05045, 0.1167, 0.08029, 0.08029, 0.1167, 0.05045, 0.1582, 0.02827, 0.2032, 0.01461, 0.25, 0.01, 0.2968, 0.01461, 0.3418, 0.02827, 0.3833, 0.05045, 0.4197, 0.08029, 0.4496, 0.1167, 0.4717, 0.1582, 0.4854, 0.2032, 0.49, 0.25, 0.4854, 0.2968, 0.4717, 0.3418, 0.4496, 0.3833, 0.4197, 0.4197, 0.3833, 0.4496, 0.3418, 0.4717, 0.0625, 0.5, 0.0625, 1.0, 0.03125, 1.0, 0.03125, 0.5, 0.03125, 0.5, 0.03125, 1.0, 0.0, 1.0, 0.0, 0.5, 0.75, 0.49, 0.7968, 0.4854, 0.8418, 0.4717, 0.8833, 0.4496, 0.9197, 0.4197, 0.9496, 0.3833, 0.9717, 0.3418, 0.9854, 0.2968, 0.99, 0.25, 0.9854, 0.2032, 0.9717, 0.1582, 0.9496, 0.1167, 0.9197, 0.08029, 0.8833, 0.05045, 0.8418, 0.02827, 0.7968, 0.01461, 0.75, 0.01, 0.7032, 0.01461, 0.6582, 0.02827, 0.6167, 0.05045, 0.5803, 0.08029, 0.5504, 0.1167, 0.5283, 0.1582, 0.5146, 0.2032, 0.51, 0.25, 0.5146, 0.2968, 0.5283, 0.3418, 0.5504, 0.3833, 0.5803, 0.4197, 0.6167, 0.4496, 0.6582, 0.4717, 0.7032, 0.4854, 1.0, 0.5, 1.0, 1.0, 0.9688, 1.0, 0.9688, 0.5, 0.9688, 0.5, 0.9688, 1.0, 0.9375, 1.0, 0.9375, 0.5, 0.9375, 0.5, 0.9375, 1.0, 0.9062, 1.0, 0.9062, 0.5, 0.9062, 0.5, 0.9062, 1.0, 0.875, 1.0, 0.875, 0.5, 0.875, 0.5, 0.875, 1.0, 0.8438, 1.0, 0.8438, 0.5, 0.8438, 0.5, 0.8438, 1.0, 0.8125, 1.0, 0.8125, 0.5, 0.8125, 0.5, 0.8125, 1.0, 0.7812, 1.0, 0.7812, 0.5, 0.7812, 0.5, 0.7812, 1.0, 0.75, 1.0, 0.75, 0.5, 0.75, 0.5, 0.75, 1.0, 0.7188, 1.0, 0.7188, 0.5, 0.7188, 0.5, 0.7188, 1.0, 0.6875, 1.0, 0.6875, 0.5, 0.6875, 0.5, 0.6875, 1.0, 0.6562, 1.0, 0.6562, 0.5, 0.6562, 0.5, 0.6562, 1.0, 0.625, 1.0, 0.625, 0.5, 0.625, 0.5, 0.625, 1.0, 0.5938, 1.0, 0.5938, 0.5, 0.5938, 0.5, 0.5938, 1.0, 0.5625, 1.0, 0.5625, 0.5, 0.5625, 0.5, 0.5625, 1.0, 0.5312, 1.0, 0.5312, 0.5, 0.5312, 0.5, 0.5312, 1.0, 0.5, 1.0, 0.5, 0.5, 0.5, 0.5, 0.5, 1.0, 0.4688, 1.0, 0.4688, 0.5, 0.4688, 0.5, 0.4688, 1.0, 0.4375, 1.0, 0.4375, 0.5, 0.4375, 0.5, 0.4375, 1.0, 0.4062, 1.0, 0.4062, 0.5, 0.4062, 0.5, 0.4062, 1.0, 0.375, 1.0, 0.375, 0.5, 0.375, 0.5, 0.375, 1.0, 0.3438, 1.0, 0.3438, 0.5, 0.3438, 0.5, 0.3438, 1.0, 0.3125, 1.0, 0.3125, 0.5, 0.3125, 0.5, 0.3125, 1.0, 0.2812, 1.0, 0.2812, 0.5, 0.2812, 0.5, 0.2812, 1.0, 0.25, 1.0, 0.25, 0.5, 0.25, 0.5, 0.25, 1.0, 0.2188, 1.0, 0.2188, 0.5, 0.2188, 0.5, 0.2188, 1.0, 0.1875, 1.0, 0.1875, 0.5, 0.1875, 0.5, 0.1875, 1.0, 0.1562, 1.0, 0.1562, 0.5, 0.1562, 0.5, 0.1562, 1.0, 0.125, 1.0, 0.125, 0.5, 0.125, 0.5, 0.125, 1.0, 0.09375, 1.0, 0.09375, 0.5, 0.09375, 0.5, 0.09375, 1.0, 0.0625, 1.0, 0.0625, 0.5, 0.2968, 0.4854, 0.25, 0.49, 0.2032, 0.4854, 0.1582, 0.4717, 0.1167, 0.4496, 0.08029, 0.4197, 0.05045, 0.3833, 0.02827, 0.3418, 0.01461, 0.2968, 0.01, 0.25, 0.01461, 0.2032, 0.02827, 0.1582, 0.05045, 0.1167, 0.08029, 0.08029, 0.1167, 0.05045, 0.1582, 0.02827, 0.2032, 0.01461, 0.25, 0.01, 0.2968, 0.01461, 0.3418, 0.02827, 0.3833, 0.05045, 0.4197, 0.08029, 0.4496, 0.1167, 0.4717, 0.1582, 0.4854, 0.2032, 0.49, 0.25, 0.4854, 0.2968, 0.4717, 0.3418, 0.4496, 0.3833, 0.4197, 0.4197, 0.3833, 0.4496, 0.3418, 0.4717, 0.0625, 0.5, 0.0625, 1.0, 0.03125, 1.0, 0.03125, 0.5, 0.03125, 0.5, 0.03125, 1.0, 0.0, 1.0, 0.0, 0.5, 0.75, 0.49, 0.7968, 0.4854, 0.8418, 0.4717, 0.8833, 0.4496, 0.9197, 0.4197, 0.9496, 0.3833, 0.9717, 0.3418, 0.9854, 0.2968, 0.99, 0.25, 0.9854, 0.2032, 0.9717, 0.1582, 0.9496, 0.1167, 0.9197, 0.08029, 0.8833, 0.05045, 0.8418, 0.02827, 0.7968, 0.01461, 0.75, 0.01, 0.7032, 0.01461, 0.6582, 0.02827, 0.6167, 0.05045, 0.5803, 0.08029, 0.5504, 0.1167, 0.5283, 0.1582, 0.5146, 0.2032, 0.51, 0.25, 0.5146, 0.2968, 0.5283, 0.3418, 0.5504, 0.3833, 0.5803, 0.4197, 0.6167, 0.4496, 0.6582, 0.4717, 0.7032, 0.4854, 1.0, 0.5, 1.0, 1.0, 0.9688, 1.0, 0.9688, 0.5, 0.9688, 0.5, 0.9688, 1.0, 0.9375, 1.0, 0.9375, 0.5, 0.9375, 0.5, 0.9375, 1.0, 0.9062, 1.0, 0.9062, 0.5, 0.9062, 0.5, 0.9062, 1.0, 0.875, 1.0, 0.875, 0.5, 0.875, 0.5, 0.875, 1.0, 0.8438, 1.0, 0.8438, 0.5, 0.8438, 0.5, 0.8438, 1.0, 0.8125, 1.0, 0.8125, 0.5, 0.8125, 0.5, 0.8125, 1.0, 0.7812, 1.0, 0.7812, 0.5, 0.7812, 0.5, 0.7812, 1.0, 0.75, 1.0, 0.75, 0.5, 0.75, 0.5, 0.75, 1.0, 0.7188, 1.0, 0.7188, 0.5, 0.7188, 0.5, 0.7188, 1.0, 0.6875, 1.0, 0.6875, 0.5, 0.6875, 0.5, 0.6875, 1.0, 0.6562, 1.0, 0.6562, 0.5, 0.6562, 0.5, 0.6562, 1.0, 0.625, 1.0, 0.625, 0.5, 0.625, 0.5, 0.625, 1.0, 0.5938, 1.0, 0.5938, 0.5, 0.5938, 0.5, 0.5938, 1.0, 0.5625, 1.0, 0.5625, 0.5, 0.5625, 0.5, 0.5625, 1.0, 0.5312, 1.0, 0.5312, 0.5, 0.5312, 0.5, 0.5312, 1.0, 0.5, 1.0, 0.5, 0.5, 0.5, 0.5, 0.5, 1.0, 0.4688, 1.0, 0.4688, 0.5, 0.4688, 0.5, 0.4688, 1.0, 0.4375, 1.0, 0.4375, 0.5, 0.4375, 0.5, 0.4375, 1.0, 0.4062, 1.0, 0.4062, 0.5, 0.4062, 0.5, 0.4062, 1.0, 0.375, 1.0, 0.375, 0.5, 0.375, 0.5, 0.375, 1.0, 0.3438, 1.0, 0.3438, 0.5, 0.3438, 0.5, 0.3438, 1.0, 0.3125, 1.0, 0.3125, 0.5, 0.3125, 0.5, 0.3125, 1.0, 0.2812, 1.0, 0.2812, 0.5, 0.2812, 0.5, 0.2812, 1.0, 0.25, 1.0, 0.25, 0.5, 0.25, 0.5, 0.25, 1.0, 0.2188, 1.0, 0.2188, 0.5, 0.2188, 0.5, 0.2188, 1.0, 0.1875, 1.0, 0.1875, 0.5, 0.1875, 0.5, 0.1875, 1.0, 0.1562, 1.0, 0.1562, 0.5, 0.1562, 0.5, 0.1562, 1.0, 0.125, 1.0, 0.125, 0.5, 0.125, 0.5, 0.125, 1.0, 0.09375, 1.0, 0.09375, 0.5, 0.09375, 0.5, 0.09375, 1.0, 0.0625, 1.0, 0.0625, 0.5, 0.2968, 0.4854, 0.25, 0.49, 0.2032, 0.4854, 0.1582, 0.4717, 0.1167, 0.4496, 0.08029, 0.4197, 0.05045, 0.3833, 0.02827, 0.3418, 0.01461, 0.2968, 0.01, 0.25, 0.01461, 0.2032, 0.02827, 0.1582, 0.05045, 0.1167, 0.08029, 0.08029, 0.1167, 0.05045, 0.1582, 0.02827, 0.2032, 0.01461, 0.25, 0.01, 0.2968, 0.01461, 0.3418, 0.02827, 0.3833, 0.05045, 0.4197, 0.08029, 0.4496, 0.1167, 0.4717, 0.1582, 0.4854, 0.2032, 0.49, 0.25, 0.4854, 0.2968, 0.4717, 0.3418, 0.4496, 0.3833, 0.4197, 0.4197, 0.3833, 0.4496, 0.3418, 0.4717, 0.0625, 0.5, 0.0625, 1.0, 0.03125, 1.0, 0.03125, 0.5, 0.03125, 0.5, 0.03125, 1.0, 0.0, 1.0, 0.0, 0.5, 0.75, 0.49, 0.7968, 0.4854, 0.8418, 0.4717, 0.8833, 0.4496, 0.9197, 0.4197, 0.9496, 0.3833, 0.9717, 0.3418, 0.9854, 0.2968, 0.99, 0.25, 0.9854, 0.2032, 0.9717, 0.1582, 0.9496, 0.1167, 0.9197, 0.08029, 0.8833, 0.05045, 0.8418, 0.02827, 0.7968, 0.01461, 0.75, 0.01, 0.7032, 0.01461, 0.6582, 0.02827, 0.6167, 0.05045, 0.5803, 0.08029, 0.5504, 0.1167, 0.5283, 0.1582, 0.5146, 0.2032, 0.51, 0.25, 0.5146, 0.2968, 0.5283, 0.3418, 0.5504, 0.3833, 0.5803, 0.4197, 0.6167, 0.4496, 0.6582, 0.4717, 0.7032, 0.4854, 1.0, 0.5, 1.0, 1.0, 0.9688, 1.0, 0.9688, 0.5, 0.9688, 0.5, 0.9688, 1.0, 0.9375, 1.0, 0.9375, 0.5, 0.9375, 0.5, 0.9375, 1.0, 0.9062, 1.0, 0.9062, 0.5, 0.9062, 0.5, 0.9062, 1.0, 0.875, 1.0, 0.875, 0.5, 0.875, 0.5, 0.875, 1.0, 0.8438, 1.0, 0.8438, 0.5, 0.8438, 0.5, 0.8438, 1.0, 0.8125, 1.0, 0.8125, 0.5, 0.8125, 0.5, 0.8125, 1.0, 0.7812, 1.0, 0.7812, 0.5, 0.7812, 0.5, 0.7812, 1.0, 0.75, 1.0, 0.75, 0.5, 0.75, 0.5, 0.75, 1.0, 0.7188, 1.0, 0.7188, 0.5, 0.7188, 0.5, 0.7188, 1.0, 0.6875, 1.0, 0.6875, 0.5, 0.6875, 0.5, 0.6875, 1.0, 0.6562, 1.0, 0.6562, 0.5, 0.6562, 0.5, 0.6562, 1.0, 0.625, 1.0, 0.625, 0.5, 0.625, 0.5, 0.625, 1.0, 0.5938, 1.0, 0.5938, 0.5, 0.5938, 0.5, 0.5938, 1.0, 0.5625, 1.0, 0.5625, 0.5, 0.5625, 0.5, 0.5625, 1.0, 0.5312, 1.0, 0.5312, 0.5, 0.5312, 0.5, 0.5312, 1.0, 0.5, 1.0, 0.5, 0.5, 0.5, 0.5, 0.5, 1.0, 0.4688, 1.0, 0.4688, 0.5, 0.4688, 0.5, 0.4688, 1.0, 0.4375, 1.0, 0.4375, 0.5, 0.4375, 0.5, 0.4375, 1.0, 0.4062, 1.0, 0.4062, 0.5, 0.4062, 0.5, 0.4062, 1.0, 0.375, 1.0, 0.375, 0.5, 0.375, 0.5, 0.375, 1.0, 0.3438, 1.0, 0.3438, 0.5, 0.3438, 0.5, 0.3438, 1.0, 0.3125, 1.0, 0.3125, 0.5, 0.3125, 0.5, 0.3125, 1.0, 0.2812, 1.0, 0.2812, 0.5, 0.2812, 0.5, 0.2812, 1.0, 0.25, 1.0, 0.25, 0.5, 0.25, 0.5, 0.25, 1.0, 0.2188, 1.0, 0.2188, 0.5, 0.2188, 0.5, 0.2188, 1.0, 0.1875, 1.0, 0.1875, 0.5, 0.1875, 0.5, 0.1875, 1.0, 0.1562, 1.0, 0.1562, 0.5, 0.1562, 0.5, 0.1562, 1.0, 0.125, 1.0, 0.125, 0.5, 0.125, 0.5, 0.125, 1.0, 0.09375, 1.0, 0.09375, 0.5, 0.09375, 0.5, 0.09375, 1.0, 0.0625, 1.0, 0.0625, 0.5, 0.2968, 0.4854, 0.25, 0.49, 0.2032, 0.4854, 0.1582, 0.4717, 0.1167, 0.4496, 0.08029, 0.4197, 0.05045, 0.3833, 0.02827, 0.3418, 0.01461, 0.2968, 0.01, 0.25, 0.01461, 0.2032, 0.02827, 0.1582, 0.05045, 0.1167, 0.08029, 0.08029, 0.1167, 0.05045, 0.1582, 0.02827, 0.2032, 0.01461, 0.25, 0.01, 0.2968, 0.01461, 0.3418, 0.02827, 0.3833, 0.05045, 0.4197, 0.08029, 0.4496, 0.1167, 0.4717, 0.1582, 0.4854, 0.2032, 0.49, 0.25, 0.4854, 0.2968, 0.4717, 0.3418, 0.4496, 0.3833, 0.4197, 0.4197, 0.3833, 0.4496, 0.3418, 0.4717, 0.0625, 0.5, 0.0625, 1.0, 0.03125, 1.0, 0.03125, 0.5, 0.03125, 0.5, 0.03125, 1.0, 0.0, 1.0, 0.0, 0.5, 0.75, 0.49, 0.7968, 0.4854, 0.8418, 0.4717, 0.8833, 0.4496, 0.9197, 0.4197, 0.9496, 0.3833, 0.9717, 0.3418, 0.9854, 0.2968, 0.99, 0.25, 0.9854, 0.2032, 0.9717, 0.1582, 0.9496, 0.1167, 0.9197, 0.08029, 0.8833, 0.05045, 0.8418, 0.02827, 0.7968, 0.01461, 0.75, 0.01, 0.7032, 0.01461, 0.6582, 0.02827, 0.6167, 0.05045, 0.5803, 0.08029, 0.5504, 0.1167, 0.5283, 0.1582, 0.5146, 0.2032, 0.51, 0.25, 0.5146, 0.2968, 0.5283, 0.3418, 0.5504, 0.3833, 0.5803, 0.4197, 0.6167, 0.4496, 0.6582, 0.4717, 0.7032, 0.4854])
me_cylinder.materials.append(mat_material_005)
me_cylinder.update()
me_cylinder_006 = bpy.data.meshes.new('Cylinder.006')
me_cylinder_006.from_pydata([(0.0, 1.0, -1.0), (0.0, 1.0, 1.0), (0.1951, 0.9808, -1.0), (0.1951, 0.9808, 1.0), (0.3827, 0.9239, -1.0), (0.3827, 0.9239, 1.0), (0.5556, 0.8315, -1.0), (0.5556, 0.8315, 1.0), (0.7071, 0.7071, -1.0), (0.7071, 0.7071, 1.0), (0.8315, 0.5556, -1.0), (0.8315, 0.5556, 1.0), (0.9239, 0.3827, -1.0), (0.9239, 0.3827, 1.0), (0.9808, 0.1951, -1.0), (0.9808, 0.1951, 1.0), (1.0, 0.0, -1.0), (1.0, 0.0, 1.0), (0.9808, -0.1951, -1.0), (0.9808, -0.1951, 1.0), (0.9239, -0.3827, -1.0), (0.9239, -0.3827, 1.0), (0.8315, -0.5556, -1.0), (0.8315, -0.5556, 1.0), (0.7071, -0.7071, -1.0), (0.7071, -0.7071, 1.0), (0.5556, -0.8315, -1.0), (0.5556, -0.8315, 1.0), (0.3827, -0.9239, -1.0), (0.3827, -0.9239, 1.0), (0.1951, -0.9808, -1.0), (0.1951, -0.9808, 1.0), (0.0, -1.0, -1.0), (0.0, -1.0, 1.0), (-0.1951, -0.9808, -1.0), (-0.1951, -0.9808, 1.0), (-0.3827, -0.9239, -1.0), (-0.3827, -0.9239, 1.0), (-0.5556, -0.8315, -1.0), (-0.5556, -0.8315, 1.0), (-0.7071, -0.7071, -1.0), (-0.7071, -0.7071, 1.0), (-0.8315, -0.5556, -1.0), (-0.8315, -0.5556, 1.0), (-0.9239, -0.3827, -1.0), (-0.9239, -0.3827, 1.0), (-0.9808, -0.1951, -1.0), (-0.9808, -0.1951, 1.0), (-1.0, 0.0, -1.0), (-1.0, 0.0, 1.0), (-0.9808, 0.1951, -1.0), (-0.9808, 0.1951, 1.0), (-0.9239, 0.3827, -1.0), (-0.9239, 0.3827, 1.0), (-0.8315, 0.5556, -1.0), (-0.8315, 0.5556, 1.0), (-0.7071, 0.7071, -1.0), (-0.7071, 0.7071, 1.0), (-0.5556, 0.8315, -1.0), (-0.5556, 0.8315, 1.0), (-0.3827, 0.9239, -1.0), (-0.3827, 0.9239, 1.0), (-0.1951, 0.9808, -1.0), (-0.1951, 0.9808, 1.0), (0.0, 1.25, -0.1111), (0.0, 1.25, 0.1111), (0.2439, 1.226, -0.1111), (0.2439, 1.226, 0.1111), (0.4784, 1.155, -0.1111), (0.4784, 1.155, 0.1111), (0.6945, 1.039, -0.1111), (0.6945, 1.039, 0.1111), (0.8839, 0.8839, -0.1111), (0.8839, 0.8839, 0.1111), (1.039, 0.6945, -0.1111), (1.039, 0.6945, 0.1111), (1.155, 0.4784, -0.1111), (1.155, 0.4784, 0.1111), (1.226, 0.2439, -0.1111), (1.226, 0.2439, 0.1111), (1.25, 2.384e-07, -0.1111), (1.25, 2.384e-07, 0.1111), (1.226, -0.2439, -0.1111), (1.226, -0.2439, 0.1111), (1.155, -0.4784, -0.1111), (1.155, -0.4784, 0.1111), (1.039, -0.6945, -0.1111), (1.039, -0.6945, 0.1111), (0.8839, -0.8839, -0.1111), (0.8839, -0.8839, 0.1111), (0.6945, -1.039, -0.1111), (0.6945, -1.039, 0.1111), (0.4784, -1.155, -0.1111), (0.4784, -1.155, 0.1111), (0.2439, -1.226, -0.1111), (0.2439, -1.226, 0.1111), (0.0, -1.25, -0.1111), (0.0, -1.25, 0.1111), (-0.2439, -1.226, -0.1111), (-0.2439, -1.226, 0.1111), (-0.4784, -1.155, -0.1111), (-0.4784, -1.155, 0.1111), (-0.6945, -1.039, -0.1111), (-0.6945, -1.039, 0.1111), (-0.8839, -0.8839, -0.1111), (-0.8839, -0.8839, 0.1111), (-1.039, -0.6945, -0.1111), (-1.039, -0.6945, 0.1111), (-1.155, -0.4784, -0.1111), (-1.155, -0.4784, 0.1111), (-1.226, -0.2439, -0.1111), (-1.226, -0.2439, 0.1111), (-1.25, 2.384e-07, -0.1111), (-1.25, 2.384e-07, 0.1111), (-1.226, 0.2439, -0.1111), (-1.226, 0.2439, 0.1111), (-1.155, 0.4784, -0.1111), (-1.155, 0.4784, 0.1111), (-1.039, 0.6945, -0.1111), (-1.039, 0.6945, 0.1111), (-0.8839, 0.8839, -0.1111), (-0.8839, 0.8839, 0.1111), (-0.6945, 1.039, -0.1111), (-0.6945, 1.039, 0.1111), (-0.4784, 1.155, -0.1111), (-0.4784, 1.155, 0.1111), (-0.2439, 1.226, -0.1111), (-0.2439, 1.226, 0.1111), (0.0, 1.25, 0.2222), (0.0, 1.25, 0.4444), (0.2439, 1.226, 0.2222), (0.2439, 1.226, 0.4444), (0.4784, 1.155, 0.2222), (0.4784, 1.155, 0.4444), (0.6945, 1.039, 0.2222), (0.6945, 1.039, 0.4444), (0.8839, 0.8839, 0.2222), (0.8839, 0.8839, 0.4444), (1.039, 0.6945, 0.2222), (1.039, 0.6945, 0.4444), (1.155, 0.4784, 0.2222), (1.155, 0.4784, 0.4444), (1.226, 0.2439, 0.2222), (1.226, 0.2439, 0.4444), (1.25, 8.941e-07, 0.2222), (1.25, 8.941e-07, 0.4444), (1.226, -0.2439, 0.2222), (1.226, -0.2439, 0.4444), (1.155, -0.4784, 0.2222), (1.155, -0.4784, 0.4444), (1.039, -0.6945, 0.2222), (1.039, -0.6945, 0.4444), (0.8839, -0.8839, 0.2222), (0.8839, -0.8839, 0.4444), (0.6945, -1.039, 0.2222), (0.6945, -1.039, 0.4444), (0.4784, -1.155, 0.2222), (0.4784, -1.155, 0.4444), (0.2439, -1.226, 0.2222), (0.2439, -1.226, 0.4444), (0.0, -1.25, 0.2222), (0.0, -1.25, 0.4444), (-0.2439, -1.226, 0.2222), (-0.2439, -1.226, 0.4444), (-0.4784, -1.155, 0.2222), (-0.4784, -1.155, 0.4444), (-0.6945, -1.039, 0.2222), (-0.6945, -1.039, 0.4444), (-0.8839, -0.8839, 0.2222), (-0.8839, -0.8839, 0.4444), (-1.039, -0.6945, 0.2222), (-1.039, -0.6945, 0.4444), (-1.155, -0.4784, 0.2222), (-1.155, -0.4784, 0.4444), (-1.226, -0.2439, 0.2222), (-1.226, -0.2439, 0.4444), (-1.25, 8.941e-07, 0.2222), (-1.25, 8.941e-07, 0.4444), (-1.226, 0.2439, 0.2222), (-1.226, 0.2439, 0.4444), (-1.155, 0.4784, 0.2222), (-1.155, 0.4784, 0.4444), (-1.039, 0.6945, 0.2222), (-1.039, 0.6945, 0.4444), (-0.8839, 0.8839, 0.2222), (-0.8839, 0.8839, 0.4444), (-0.6945, 1.039, 0.2222), (-0.6945, 1.039, 0.4444), (-0.4784, 1.155, 0.2222), (-0.4784, 1.155, 0.4444), (-0.2439, 1.226, 0.2222), (-0.2439, 1.226, 0.4444), (0.0, 1.25, -0.4444), (0.0, 1.25, -0.2222), (0.2439, 1.226, -0.4444), (0.2439, 1.226, -0.2222), (0.4784, 1.155, -0.4444), (0.4784, 1.155, -0.2222), (0.6945, 1.039, -0.4444), (0.6945, 1.039, -0.2222), (0.8839, 0.8839, -0.4444), (0.8839, 0.8839, -0.2222), (1.039, 0.6945, -0.4444), (1.039, 0.6945, -0.2222), (1.155, 0.4784, -0.4444), (1.155, 0.4784, -0.2222), (1.226, 0.2439, -0.4444), (1.226, 0.2439, -0.2222), (1.25, -4.173e-07, -0.4444), (1.25, -4.173e-07, -0.2222), (1.226, -0.2439, -0.4444), (1.226, -0.2439, -0.2222), (1.155, -0.4784, -0.4444), (1.155, -0.4784, -0.2222), (1.039, -0.6945, -0.4444), (1.039, -0.6945, -0.2222), (0.8839, -0.8839, -0.4444), (0.8839, -0.8839, -0.2222), (0.6945, -1.039, -0.4444), (0.6945, -1.039, -0.2222), (0.4784, -1.155, -0.4444), (0.4784, -1.155, -0.2222), (0.2439, -1.226, -0.4444), (0.2439, -1.226, -0.2222), (0.0, -1.25, -0.4444), (0.0, -1.25, -0.2222), (-0.2439, -1.226, -0.4444), (-0.2439, -1.226, -0.2222), (-0.4784, -1.155, -0.4444), (-0.4784, -1.155, -0.2222), (-0.6945, -1.039, -0.4444), (-0.6945, -1.039, -0.2222), (-0.8839, -0.8839, -0.4444), (-0.8839, -0.8839, -0.2222), (-1.039, -0.6945, -0.4444), (-1.039, -0.6945, -0.2222), (-1.155, -0.4784, -0.4444), (-1.155, -0.4784, -0.2222), (-1.226, -0.2439, -0.4444), (-1.226, -0.2439, -0.2222), (-1.25, -4.173e-07, -0.4444), (-1.25, -4.173e-07, -0.2222), (-1.226, 0.2439, -0.4444), (-1.226, 0.2439, -0.2222), (-1.155, 0.4784, -0.4444), (-1.155, 0.4784, -0.2222), (-1.039, 0.6945, -0.4444), (-1.039, 0.6945, -0.2222), (-0.8839, 0.8839, -0.4444), (-0.8839, 0.8839, -0.2222), (-0.6945, 1.039, -0.4444), (-0.6945, 1.039, -0.2222), (-0.4784, 1.155, -0.4444), (-0.4784, 1.155, -0.2222), (-0.2439, 1.226, -0.4444), (-0.2439, 1.226, -0.2222), (0.0, 1.25, 0.5556), (0.0, 1.25, 0.7778), (0.2439, 1.226, 0.5556), (0.2439, 1.226, 0.7778), (0.4784, 1.155, 0.5556), (0.4784, 1.155, 0.7778), (0.6945, 1.039, 0.5556), (0.6945, 1.039, 0.7778), (0.8839, 0.8839, 0.5556), (0.8839, 0.8839, 0.7778), (1.039, 0.6945, 0.5556), (1.039, 0.6945, 0.7778), (1.155, 0.4784, 0.5556), (1.155, 0.4784, 0.7778), (1.226, 0.2439, 0.5556), (1.226, 0.2439, 0.7778), (1.25, 1.55e-06, 0.5556), (1.25, 1.55e-06, 0.7778), (1.226, -0.2439, 0.5556), (1.226, -0.2439, 0.7778), (1.155, -0.4784, 0.5556), (1.155, -0.4784, 0.7778), (1.039, -0.6945, 0.5556), (1.039, -0.6945, 0.7778), (0.8839, -0.8839, 0.5556), (0.8839, -0.8839, 0.7778), (0.6945, -1.039, 0.5556), (0.6945, -1.039, 0.7778), (0.4784, -1.155, 0.5556), (0.4784, -1.155, 0.7778), (0.2439, -1.226, 0.5556), (0.2439, -1.226, 0.7778), (0.0, -1.25, 0.5556), (0.0, -1.25, 0.7778), (-0.2439, -1.226, 0.5556), (-0.2439, -1.226, 0.7778), (-0.4784, -1.155, 0.5556), (-0.4784, -1.155, 0.7778), (-0.6945, -1.039, 0.5556), (-0.6945, -1.039, 0.7778), (-0.8839, -0.8839, 0.5556), (-0.8839, -0.8839, 0.7778), (-1.039, -0.6945, 0.5556), (-1.039, -0.6945, 0.7778), (-1.155, -0.4784, 0.5556), (-1.155, -0.4784, 0.7778), (-1.226, -0.2439, 0.5556), (-1.226, -0.2439, 0.7778), (-1.25, 1.55e-06, 0.5556), (-1.25, 1.55e-06, 0.7778), (-1.226, 0.2439, 0.5556), (-1.226, 0.2439, 0.7778), (-1.155, 0.4784, 0.5556), (-1.155, 0.4784, 0.7778), (-1.039, 0.6945, 0.5556), (-1.039, 0.6945, 0.7778), (-0.8839, 0.8839, 0.5556), (-0.8839, 0.8839, 0.7778), (-0.6945, 1.039, 0.5556), (-0.6945, 1.039, 0.7778), (-0.4784, 1.155, 0.5556), (-0.4784, 1.155, 0.7778), (-0.2439, 1.226, 0.5556), (-0.2439, 1.226, 0.7778), (0.0, 1.25, -0.7778), (0.0, 1.25, -0.5556), (0.2439, 1.226, -0.7778), (0.2439, 1.226, -0.5556), (0.4784, 1.155, -0.7778), (0.4784, 1.155, -0.5556), (0.6945, 1.039, -0.7778), (0.6945, 1.039, -0.5556), (0.8839, 0.8839, -0.7778), (0.8839, 0.8839, -0.5556), (1.039, 0.6945, -0.7778), (1.039, 0.6945, -0.5556), (1.155, 0.4784, -0.7778), (1.155, 0.4784, -0.5556), (1.226, 0.2439, -0.7778), (1.226, 0.2439, -0.5556), (1.25, -1.073e-06, -0.7778), (1.25, -1.073e-06, -0.5556), (1.226, -0.2439, -0.7778), (1.226, -0.2439, -0.5556), (1.155, -0.4784, -0.7778), (1.155, -0.4784, -0.5556), (1.039, -0.6945, -0.7778), (1.039, -0.6945, -0.5556), (0.8839, -0.8839, -0.7778), (0.8839, -0.8839, -0.5556), (0.6945, -1.039, -0.7778), (0.6945, -1.039, -0.5556), (0.4784, -1.155, -0.7778), (0.4784, -1.155, -0.5556), (0.2439, -1.226, -0.7778), (0.2439, -1.226, -0.5556), (0.0, -1.25, -0.7778), (0.0, -1.25, -0.5556), (-0.2439, -1.226, -0.7778), (-0.2439, -1.226, -0.5556), (-0.4784, -1.155, -0.7778), (-0.4784, -1.155, -0.5556), (-0.6945, -1.039, -0.7778), (-0.6945, -1.039, -0.5556), (-0.8839, -0.8839, -0.7778), (-0.8839, -0.8839, -0.5556), (-1.039, -0.6945, -0.7778), (-1.039, -0.6945, -0.5556), (-1.155, -0.4784, -0.7778), (-1.155, -0.4784, -0.5556), (-1.226, -0.2439, -0.7778), (-1.226, -0.2439, -0.5556), (-1.25, -1.073e-06, -0.7778), (-1.25, -1.073e-06, -0.5556), (-1.226, 0.2439, -0.7778), (-1.226, 0.2439, -0.5556), (-1.155, 0.4784, -0.7778), (-1.155, 0.4784, -0.5556), (-1.039, 0.6945, -0.7778), (-1.039, 0.6945, -0.5556), (-0.8839, 0.8839, -0.7778), (-0.8839, 0.8839, -0.5556), (-0.6945, 1.039, -0.7778), (-0.6945, 1.039, -0.5556), (-0.4784, 1.155, -0.7778), (-0.4784, 1.155, -0.5556), (-0.2439, 1.226, -0.7778), (-0.2439, 1.226, -0.5556)], [], [(0, 1, 3, 2), (2, 3, 5, 4), (4, 5, 7, 6), (6, 7, 9, 8), (8, 9, 11, 10), (10, 11, 13, 12), (12, 13, 15, 14), (14, 15, 17, 16), (16, 17, 19, 18), (18, 19, 21, 20), (20, 21, 23, 22), (22, 23, 25, 24), (24, 25, 27, 26), (26, 27, 29, 28), (28, 29, 31, 30), (30, 31, 33, 32), (32, 33, 35, 34), (34, 35, 37, 36), (36, 37, 39, 38), (38, 39, 41, 40), (40, 41, 43, 42), (42, 43, 45, 44), (44, 45, 47, 46), (46, 47, 49, 48), (48, 49, 51, 50), (50, 51, 53, 52), (52, 53, 55, 54), (54, 55, 57, 56), (56, 57, 59, 58), (58, 59, 61, 60), (3, 1, 63, 61, 59, 57, 55, 53, 51, 49, 47, 45, 43, 41, 39, 37, 35, 33, 31, 29, 27, 25, 23, 21, 19, 17, 15, 13, 11, 9, 7, 5), (60, 61, 63, 62), (62, 63, 1, 0), (0, 2, 4, 6, 8, 10, 12, 14, 16, 18, 20, 22, 24, 26, 28, 30, 32, 34, 36, 38, 40, 42, 44, 46, 48, 50, 52, 54, 56, 58, 60, 62), (64, 65, 67, 66), (66, 67, 69, 68), (68, 69, 71, 70), (70, 71, 73, 72), (72, 73, 75, 74), (74, 75, 77, 76), (76, 77, 79, 78), (78, 79, 81, 80), (80, 81, 83, 82), (82, 83, 85, 84), (84, 85, 87, 86), (86, 87, 89, 88), (88, 89, 91, 90), (90, 91, 93, 92), (92, 93, 95, 94), (94, 95, 97, 96), (96, 97, 99, 98), (98, 99, 101, 100), (100, 101, 103, 102), (102, 103, 105, 104), (104, 105, 107, 106), (106, 107, 109, 108), (108, 109, 111, 110), (110, 111, 113, 112), (112, 113, 115, 114), (114, 115, 117, 116), (116, 117, 119, 118), (118, 119, 121, 120), (120, 121, 123, 122), (122, 123, 125, 124), (67, 65, 127, 125, 123, 121, 119, 117, 115, 113, 111, 109, 107, 105, 103, 101, 99, 97, 95, 93, 91, 89, 87, 85, 83, 81, 79, 77, 75, 73, 71, 69), (124, 125, 127, 126), (126, 127, 65, 64), (64, 66, 68, 70, 72, 74, 76, 78, 80, 82, 84, 86, 88, 90, 92, 94, 96, 98, 100, 102, 104, 106, 108, 110, 112, 114, 116, 118, 120, 122, 124, 126), (128, 129, 131, 130), (130, 131, 133, 132), (132, 133, 135, 134), (134, 135, 137, 136), (136, 137, 139, 138), (138, 139, 141, 140), (140, 141, 143, 142), (142, 143, 145, 144), (144, 145, 147, 146), (146, 147, 149, 148), (148, 149, 151, 150), (150, 151, 153, 152), (152, 153, 155, 154), (154, 155, 157, 156), (156, 157, 159, 158), (158, 159, 161, 160), (160, 161, 163, 162), (162, 163, 165, 164), (164, 165, 167, 166), (166, 167, 169, 168), (168, 169, 171, 170), (170, 171, 173, 172), (172, 173, 175, 174), (174, 175, 177, 176), (176, 177, 179, 178), (178, 179, 181, 180), (180, 181, 183, 182), (182, 183, 185, 184), (184, 185, 187, 186), (186, 187, 189, 188), (131, 129, 191, 189, 187, 185, 183, 181, 179, 177, 175, 173, 171, 169, 167, 165, 163, 161, 159, 157, 155, 153, 151, 149, 147, 145, 143, 141, 139, 137, 135, 133), (188, 189, 191, 190), (190, 191, 129, 128), (128, 130, 132, 134, 136, 138, 140, 142, 144, 146, 148, 150, 152, 154, 156, 158, 160, 162, 164, 166, 168, 170, 172, 174, 176, 178, 180, 182, 184, 186, 188, 190), (192, 193, 195, 194), (194, 195, 197, 196), (196, 197, 199, 198), (198, 199, 201, 200), (200, 201, 203, 202), (202, 203, 205, 204), (204, 205, 207, 206), (206, 207, 209, 208), (208, 209, 211, 210), (210, 211, 213, 212), (212, 213, 215, 214), (214, 215, 217, 216), (216, 217, 219, 218), (218, 219, 221, 220), (220, 221, 223, 222), (222, 223, 225, 224), (224, 225, 227, 226), (226, 227, 229, 228), (228, 229, 231, 230), (230, 231, 233, 232), (232, 233, 235, 234), (234, 235, 237, 236), (236, 237, 239, 238), (238, 239, 241, 240), (240, 241, 243, 242), (242, 243, 245, 244), (244, 245, 247, 246), (246, 247, 249, 248), (248, 249, 251, 250), (250, 251, 253, 252), (195, 193, 255, 253, 251, 249, 247, 245, 243, 241, 239, 237, 235, 233, 231, 229, 227, 225, 223, 221, 219, 217, 215, 213, 211, 209, 207, 205, 203, 201, 199, 197), (252, 253, 255, 254), (254, 255, 193, 192), (192, 194, 196, 198, 200, 202, 204, 206, 208, 210, 212, 214, 216, 218, 220, 222, 224, 226, 228, 230, 232, 234, 236, 238, 240, 242, 244, 246, 248, 250, 252, 254), (256, 257, 259, 258), (258, 259, 261, 260), (260, 261, 263, 262), (262, 263, 265, 264), (264, 265, 267, 266), (266, 267, 269, 268), (268, 269, 271, 270), (270, 271, 273, 272), (272, 273, 275, 274), (274, 275, 277, 276), (276, 277, 279, 278), (278, 279, 281, 280), (280, 281, 283, 282), (282, 283, 285, 284), (284, 285, 287, 286), (286, 287, 289, 288), (288, 289, 291, 290), (290, 291, 293, 292), (292, 293, 295, 294), (294, 295, 297, 296), (296, 297, 299, 298), (298, 299, 301, 300), (300, 301, 303, 302), (302, 303, 305, 304), (304, 305, 307, 306), (306, 307, 309, 308), (308, 309, 311, 310), (310, 311, 313, 312), (312, 313, 315, 314), (314, 315, 317, 316), (259, 257, 319, 317, 315, 313, 311, 309, 307, 305, 303, 301, 299, 297, 295, 293, 291, 289, 287, 285, 283, 281, 279, 277, 275, 273, 271, 269, 267, 265, 263, 261), (316, 317, 319, 318), (318, 319, 257, 256), (256, 258, 260, 262, 264, 266, 268, 270, 272, 274, 276, 278, 280, 282, 284, 286, 288, 290, 292, 294, 296, 298, 300, 302, 304, 306, 308, 310, 312, 314, 316, 318), (320, 321, 323, 322), (322, 323, 325, 324), (324, 325, 327, 326), (326, 327, 329, 328), (328, 329, 331, 330), (330, 331, 333, 332), (332, 333, 335, 334), (334, 335, 337, 336), (336, 337, 339, 338), (338, 339, 341, 340), (340, 341, 343, 342), (342, 343, 345, 344), (344, 345, 347, 346), (346, 347, 349, 348), (348, 349, 351, 350), (350, 351, 353, 352), (352, 353, 355, 354), (354, 355, 357, 356), (356, 357, 359, 358), (358, 359, 361, 360), (360, 361, 363, 362), (362, 363, 365, 364), (364, 365, 367, 366), (366, 367, 369, 368), (368, 369, 371, 370), (370, 371, 373, 372), (372, 373, 375, 374), (374, 375, 377, 376), (376, 377, 379, 378), (378, 379, 381, 380), (323, 321, 383, 381, 379, 377, 375, 373, 371, 369, 367, 365, 363, 361, 359, 357, 355, 353, 351, 349, 347, 345, 343, 341, 339, 337, 335, 333, 331, 329, 327, 325), (380, 381, 383, 382), (382, 383, 321, 320), (320, 322, 324, 326, 328, 330, 332, 334, 336, 338, 340, 342, 344, 346, 348, 350, 352, 354, 356, 358, 360, 362, 364, 366, 368, 370, 372, 374, 376, 378, 380, 382)])
_uv = me_cylinder_006.uv_layers.new(name='UVMap')
_uv.uv.foreach_set('vector', [1.0, 0.5, 1.0, 1.0, 0.9688, 1.0, 0.9688, 0.5, 0.9688, 0.5, 0.9688, 1.0, 0.9375, 1.0, 0.9375, 0.5, 0.9375, 0.5, 0.9375, 1.0, 0.9062, 1.0, 0.9062, 0.5, 0.9062, 0.5, 0.9062, 1.0, 0.875, 1.0, 0.875, 0.5, 0.875, 0.5, 0.875, 1.0, 0.8438, 1.0, 0.8438, 0.5, 0.8438, 0.5, 0.8438, 1.0, 0.8125, 1.0, 0.8125, 0.5, 0.8125, 0.5, 0.8125, 1.0, 0.7812, 1.0, 0.7812, 0.5, 0.7812, 0.5, 0.7812, 1.0, 0.75, 1.0, 0.75, 0.5, 0.75, 0.5, 0.75, 1.0, 0.7188, 1.0, 0.7188, 0.5, 0.7188, 0.5, 0.7188, 1.0, 0.6875, 1.0, 0.6875, 0.5, 0.6875, 0.5, 0.6875, 1.0, 0.6562, 1.0, 0.6562, 0.5, 0.6562, 0.5, 0.6562, 1.0, 0.625, 1.0, 0.625, 0.5, 0.625, 0.5, 0.625, 1.0, 0.5938, 1.0, 0.5938, 0.5, 0.5938, 0.5, 0.5938, 1.0, 0.5625, 1.0, 0.5625, 0.5, 0.5625, 0.5, 0.5625, 1.0, 0.5312, 1.0, 0.5312, 0.5, 0.5312, 0.5, 0.5312, 1.0, 0.5, 1.0, 0.5, 0.5, 0.5, 0.5, 0.5, 1.0, 0.4688, 1.0, 0.4688, 0.5, 0.4688, 0.5, 0.4688, 1.0, 0.4375, 1.0, 0.4375, 0.5, 0.4375, 0.5, 0.4375, 1.0, 0.4062, 1.0, 0.4062, 0.5, 0.4062, 0.5, 0.4062, 1.0, 0.375, 1.0, 0.375, 0.5, 0.375, 0.5, 0.375, 1.0, 0.3438, 1.0, 0.3438, 0.5, 0.3438, 0.5, 0.3438, 1.0, 0.3125, 1.0, 0.3125, 0.5, 0.3125, 0.5, 0.3125, 1.0, 0.2812, 1.0, 0.2812, 0.5, 0.2812, 0.5, 0.2812, 1.0, 0.25, 1.0, 0.25, 0.5, 0.25, 0.5, 0.25, 1.0, 0.2188, 1.0, 0.2188, 0.5, 0.2188, 0.5, 0.2188, 1.0, 0.1875, 1.0, 0.1875, 0.5, 0.1875, 0.5, 0.1875, 1.0, 0.1562, 1.0, 0.1562, 0.5, 0.1562, 0.5, 0.1562, 1.0, 0.125, 1.0, 0.125, 0.5, 0.125, 0.5, 0.125, 1.0, 0.09375, 1.0, 0.09375, 0.5, 0.09375, 0.5, 0.09375, 1.0, 0.0625, 1.0, 0.0625, 0.5, 0.2968, 0.4854, 0.25, 0.49, 0.2032, 0.4854, 0.1582, 0.4717, 0.1167, 0.4496, 0.08029, 0.4197, 0.05045, 0.3833, 0.02827, 0.3418, 0.01461, 0.2968, 0.01, 0.25, 0.01461, 0.2032, 0.02827, 0.1582, 0.05045, 0.1167, 0.08029, 0.08029, 0.1167, 0.05045, 0.1582, 0.02827, 0.2032, 0.01461, 0.25, 0.01, 0.2968, 0.01461, 0.3418, 0.02827, 0.3833, 0.05045, 0.4197, 0.08029, 0.4496, 0.1167, 0.4717, 0.1582, 0.4854, 0.2032, 0.49, 0.25, 0.4854, 0.2968, 0.4717, 0.3418, 0.4496, 0.3833, 0.4197, 0.4197, 0.3833, 0.4496, 0.3418, 0.4717, 0.0625, 0.5, 0.0625, 1.0, 0.03125, 1.0, 0.03125, 0.5, 0.03125, 0.5, 0.03125, 1.0, 0.0, 1.0, 0.0, 0.5, 0.75, 0.49, 0.7968, 0.4854, 0.8418, 0.4717, 0.8833, 0.4496, 0.9197, 0.4197, 0.9496, 0.3833, 0.9717, 0.3418, 0.9854, 0.2968, 0.99, 0.25, 0.9854, 0.2032, 0.9717, 0.1582, 0.9496, 0.1167, 0.9197, 0.08029, 0.8833, 0.05045, 0.8418, 0.02827, 0.7968, 0.01461, 0.75, 0.01, 0.7032, 0.01461, 0.6582, 0.02827, 0.6167, 0.05045, 0.5803, 0.08029, 0.5504, 0.1167, 0.5283, 0.1582, 0.5146, 0.2032, 0.51, 0.25, 0.5146, 0.2968, 0.5283, 0.3418, 0.5504, 0.3833, 0.5803, 0.4197, 0.6167, 0.4496, 0.6582, 0.4717, 0.7032, 0.4854, 1.0, 0.5, 1.0, 1.0, 0.9688, 1.0, 0.9688, 0.5, 0.9688, 0.5, 0.9688, 1.0, 0.9375, 1.0, 0.9375, 0.5, 0.9375, 0.5, 0.9375, 1.0, 0.9062, 1.0, 0.9062, 0.5, 0.9062, 0.5, 0.9062, 1.0, 0.875, 1.0, 0.875, 0.5, 0.875, 0.5, 0.875, 1.0, 0.8438, 1.0, 0.8438, 0.5, 0.8438, 0.5, 0.8438, 1.0, 0.8125, 1.0, 0.8125, 0.5, 0.8125, 0.5, 0.8125, 1.0, 0.7812, 1.0, 0.7812, 0.5, 0.7812, 0.5, 0.7812, 1.0, 0.75, 1.0, 0.75, 0.5, 0.75, 0.5, 0.75, 1.0, 0.7188, 1.0, 0.7188, 0.5, 0.7188, 0.5, 0.7188, 1.0, 0.6875, 1.0, 0.6875, 0.5, 0.6875, 0.5, 0.6875, 1.0, 0.6562, 1.0, 0.6562, 0.5, 0.6562, 0.5, 0.6562, 1.0, 0.625, 1.0, 0.625, 0.5, 0.625, 0.5, 0.625, 1.0, 0.5938, 1.0, 0.5938, 0.5, 0.5938, 0.5, 0.5938, 1.0, 0.5625, 1.0, 0.5625, 0.5, 0.5625, 0.5, 0.5625, 1.0, 0.5312, 1.0, 0.5312, 0.5, 0.5312, 0.5, 0.5312, 1.0, 0.5, 1.0, 0.5, 0.5, 0.5, 0.5, 0.5, 1.0, 0.4688, 1.0, 0.4688, 0.5, 0.4688, 0.5, 0.4688, 1.0, 0.4375, 1.0, 0.4375, 0.5, 0.4375, 0.5, 0.4375, 1.0, 0.4062, 1.0, 0.4062, 0.5, 0.4062, 0.5, 0.4062, 1.0, 0.375, 1.0, 0.375, 0.5, 0.375, 0.5, 0.375, 1.0, 0.3438, 1.0, 0.3438, 0.5, 0.3438, 0.5, 0.3438, 1.0, 0.3125, 1.0, 0.3125, 0.5, 0.3125, 0.5, 0.3125, 1.0, 0.2812, 1.0, 0.2812, 0.5, 0.2812, 0.5, 0.2812, 1.0, 0.25, 1.0, 0.25, 0.5, 0.25, 0.5, 0.25, 1.0, 0.2188, 1.0, 0.2188, 0.5, 0.2188, 0.5, 0.2188, 1.0, 0.1875, 1.0, 0.1875, 0.5, 0.1875, 0.5, 0.1875, 1.0, 0.1562, 1.0, 0.1562, 0.5, 0.1562, 0.5, 0.1562, 1.0, 0.125, 1.0, 0.125, 0.5, 0.125, 0.5, 0.125, 1.0, 0.09375, 1.0, 0.09375, 0.5, 0.09375, 0.5, 0.09375, 1.0, 0.0625, 1.0, 0.0625, 0.5, 0.2968, 0.4854, 0.25, 0.49, 0.2032, 0.4854, 0.1582, 0.4717, 0.1167, 0.4496, 0.08029, 0.4197, 0.05045, 0.3833, 0.02827, 0.3418, 0.01461, 0.2968, 0.01, 0.25, 0.01461, 0.2032, 0.02827, 0.1582, 0.05045, 0.1167, 0.08029, 0.08029, 0.1167, 0.05045, 0.1582, 0.02827, 0.2032, 0.01461, 0.25, 0.01, 0.2968, 0.01461, 0.3418, 0.02827, 0.3833, 0.05045, 0.4197, 0.08029, 0.4496, 0.1167, 0.4717, 0.1582, 0.4854, 0.2032, 0.49, 0.25, 0.4854, 0.2968, 0.4717, 0.3418, 0.4496, 0.3833, 0.4197, 0.4197, 0.3833, 0.4496, 0.3418, 0.4717, 0.0625, 0.5, 0.0625, 1.0, 0.03125, 1.0, 0.03125, 0.5, 0.03125, 0.5, 0.03125, 1.0, 0.0, 1.0, 0.0, 0.5, 0.75, 0.49, 0.7968, 0.4854, 0.8418, 0.4717, 0.8833, 0.4496, 0.9197, 0.4197, 0.9496, 0.3833, 0.9717, 0.3418, 0.9854, 0.2968, 0.99, 0.25, 0.9854, 0.2032, 0.9717, 0.1582, 0.9496, 0.1167, 0.9197, 0.08029, 0.8833, 0.05045, 0.8418, 0.02827, 0.7968, 0.01461, 0.75, 0.01, 0.7032, 0.01461, 0.6582, 0.02827, 0.6167, 0.05045, 0.5803, 0.08029, 0.5504, 0.1167, 0.5283, 0.1582, 0.5146, 0.2032, 0.51, 0.25, 0.5146, 0.2968, 0.5283, 0.3418, 0.5504, 0.3833, 0.5803, 0.4197, 0.6167, 0.4496, 0.6582, 0.4717, 0.7032, 0.4854, 1.0, 0.5, 1.0, 1.0, 0.9688, 1.0, 0.9688, 0.5, 0.9688, 0.5, 0.9688, 1.0, 0.9375, 1.0, 0.9375, 0.5, 0.9375, 0.5, 0.9375, 1.0, 0.9062, 1.0, 0.9062, 0.5, 0.9062, 0.5, 0.9062, 1.0, 0.875, 1.0, 0.875, 0.5, 0.875, 0.5, 0.875, 1.0, 0.8438, 1.0, 0.8438, 0.5, 0.8438, 0.5, 0.8438, 1.0, 0.8125, 1.0, 0.8125, 0.5, 0.8125, 0.5, 0.8125, 1.0, 0.7812, 1.0, 0.7812, 0.5, 0.7812, 0.5, 0.7812, 1.0, 0.75, 1.0, 0.75, 0.5, 0.75, 0.5, 0.75, 1.0, 0.7188, 1.0, 0.7188, 0.5, 0.7188, 0.5, 0.7188, 1.0, 0.6875, 1.0, 0.6875, 0.5, 0.6875, 0.5, 0.6875, 1.0, 0.6562, 1.0, 0.6562, 0.5, 0.6562, 0.5, 0.6562, 1.0, 0.625, 1.0, 0.625, 0.5, 0.625, 0.5, 0.625, 1.0, 0.5938, 1.0, 0.5938, 0.5, 0.5938, 0.5, 0.5938, 1.0, 0.5625, 1.0, 0.5625, 0.5, 0.5625, 0.5, 0.5625, 1.0, 0.5312, 1.0, 0.5312, 0.5, 0.5312, 0.5, 0.5312, 1.0, 0.5, 1.0, 0.5, 0.5, 0.5, 0.5, 0.5, 1.0, 0.4688, 1.0, 0.4688, 0.5, 0.4688, 0.5, 0.4688, 1.0, 0.4375, 1.0, 0.4375, 0.5, 0.4375, 0.5, 0.4375, 1.0, 0.4062, 1.0, 0.4062, 0.5, 0.4062, 0.5, 0.4062, 1.0, 0.375, 1.0, 0.375, 0.5, 0.375, 0.5, 0.375, 1.0, 0.3438, 1.0, 0.3438, 0.5, 0.3438, 0.5, 0.3438, 1.0, 0.3125, 1.0, 0.3125, 0.5, 0.3125, 0.5, 0.3125, 1.0, 0.2812, 1.0, 0.2812, 0.5, 0.2812, 0.5, 0.2812, 1.0, 0.25, 1.0, 0.25, 0.5, 0.25, 0.5, 0.25, 1.0, 0.2188, 1.0, 0.2188, 0.5, 0.2188, 0.5, 0.2188, 1.0, 0.1875, 1.0, 0.1875, 0.5, 0.1875, 0.5, 0.1875, 1.0, 0.1562, 1.0, 0.1562, 0.5, 0.1562, 0.5, 0.1562, 1.0, 0.125, 1.0, 0.125, 0.5, 0.125, 0.5, 0.125, 1.0, 0.09375, 1.0, 0.09375, 0.5, 0.09375, 0.5, 0.09375, 1.0, 0.0625, 1.0, 0.0625, 0.5, 0.2968, 0.4854, 0.25, 0.49, 0.2032, 0.4854, 0.1582, 0.4717, 0.1167, 0.4496, 0.08029, 0.4197, 0.05045, 0.3833, 0.02827, 0.3418, 0.01461, 0.2968, 0.01, 0.25, 0.01461, 0.2032, 0.02827, 0.1582, 0.05045, 0.1167, 0.08029, 0.08029, 0.1167, 0.05045, 0.1582, 0.02827, 0.2032, 0.01461, 0.25, 0.01, 0.2968, 0.01461, 0.3418, 0.02827, 0.3833, 0.05045, 0.4197, 0.08029, 0.4496, 0.1167, 0.4717, 0.1582, 0.4854, 0.2032, 0.49, 0.25, 0.4854, 0.2968, 0.4717, 0.3418, 0.4496, 0.3833, 0.4197, 0.4197, 0.3833, 0.4496, 0.3418, 0.4717, 0.0625, 0.5, 0.0625, 1.0, 0.03125, 1.0, 0.03125, 0.5, 0.03125, 0.5, 0.03125, 1.0, 0.0, 1.0, 0.0, 0.5, 0.75, 0.49, 0.7968, 0.4854, 0.8418, 0.4717, 0.8833, 0.4496, 0.9197, 0.4197, 0.9496, 0.3833, 0.9717, 0.3418, 0.9854, 0.2968, 0.99, 0.25, 0.9854, 0.2032, 0.9717, 0.1582, 0.9496, 0.1167, 0.9197, 0.08029, 0.8833, 0.05045, 0.8418, 0.02827, 0.7968, 0.01461, 0.75, 0.01, 0.7032, 0.01461, 0.6582, 0.02827, 0.6167, 0.05045, 0.5803, 0.08029, 0.5504, 0.1167, 0.5283, 0.1582, 0.5146, 0.2032, 0.51, 0.25, 0.5146, 0.2968, 0.5283, 0.3418, 0.5504, 0.3833, 0.5803, 0.4197, 0.6167, 0.4496, 0.6582, 0.4717, 0.7032, 0.4854, 1.0, 0.5, 1.0, 1.0, 0.9688, 1.0, 0.9688, 0.5, 0.9688, 0.5, 0.9688, 1.0, 0.9375, 1.0, 0.9375, 0.5, 0.9375, 0.5, 0.9375, 1.0, 0.9062, 1.0, 0.9062, 0.5, 0.9062, 0.5, 0.9062, 1.0, 0.875, 1.0, 0.875, 0.5, 0.875, 0.5, 0.875, 1.0, 0.8438, 1.0, 0.8438, 0.5, 0.8438, 0.5, 0.8438, 1.0, 0.8125, 1.0, 0.8125, 0.5, 0.8125, 0.5, 0.8125, 1.0, 0.7812, 1.0, 0.7812, 0.5, 0.7812, 0.5, 0.7812, 1.0, 0.75, 1.0, 0.75, 0.5, 0.75, 0.5, 0.75, 1.0, 0.7188, 1.0, 0.7188, 0.5, 0.7188, 0.5, 0.7188, 1.0, 0.6875, 1.0, 0.6875, 0.5, 0.6875, 0.5, 0.6875, 1.0, 0.6562, 1.0, 0.6562, 0.5, 0.6562, 0.5, 0.6562, 1.0, 0.625, 1.0, 0.625, 0.5, 0.625, 0.5, 0.625, 1.0, 0.5938, 1.0, 0.5938, 0.5, 0.5938, 0.5, 0.5938, 1.0, 0.5625, 1.0, 0.5625, 0.5, 0.5625, 0.5, 0.5625, 1.0, 0.5312, 1.0, 0.5312, 0.5, 0.5312, 0.5, 0.5312, 1.0, 0.5, 1.0, 0.5, 0.5, 0.5, 0.5, 0.5, 1.0, 0.4688, 1.0, 0.4688, 0.5, 0.4688, 0.5, 0.4688, 1.0, 0.4375, 1.0, 0.4375, 0.5, 0.4375, 0.5, 0.4375, 1.0, 0.4062, 1.0, 0.4062, 0.5, 0.4062, 0.5, 0.4062, 1.0, 0.375, 1.0, 0.375, 0.5, 0.375, 0.5, 0.375, 1.0, 0.3438, 1.0, 0.3438, 0.5, 0.3438, 0.5, 0.3438, 1.0, 0.3125, 1.0, 0.3125, 0.5, 0.3125, 0.5, 0.3125, 1.0, 0.2812, 1.0, 0.2812, 0.5, 0.2812, 0.5, 0.2812, 1.0, 0.25, 1.0, 0.25, 0.5, 0.25, 0.5, 0.25, 1.0, 0.2188, 1.0, 0.2188, 0.5, 0.2188, 0.5, 0.2188, 1.0, 0.1875, 1.0, 0.1875, 0.5, 0.1875, 0.5, 0.1875, 1.0, 0.1562, 1.0, 0.1562, 0.5, 0.1562, 0.5, 0.1562, 1.0, 0.125, 1.0, 0.125, 0.5, 0.125, 0.5, 0.125, 1.0, 0.09375, 1.0, 0.09375, 0.5, 0.09375, 0.5, 0.09375, 1.0, 0.0625, 1.0, 0.0625, 0.5, 0.2968, 0.4854, 0.25, 0.49, 0.2032, 0.4854, 0.1582, 0.4717, 0.1167, 0.4496, 0.08029, 0.4197, 0.05045, 0.3833, 0.02827, 0.3418, 0.01461, 0.2968, 0.01, 0.25, 0.01461, 0.2032, 0.02827, 0.1582, 0.05045, 0.1167, 0.08029, 0.08029, 0.1167, 0.05045, 0.1582, 0.02827, 0.2032, 0.01461, 0.25, 0.01, 0.2968, 0.01461, 0.3418, 0.02827, 0.3833, 0.05045, 0.4197, 0.08029, 0.4496, 0.1167, 0.4717, 0.1582, 0.4854, 0.2032, 0.49, 0.25, 0.4854, 0.2968, 0.4717, 0.3418, 0.4496, 0.3833, 0.4197, 0.4197, 0.3833, 0.4496, 0.3418, 0.4717, 0.0625, 0.5, 0.0625, 1.0, 0.03125, 1.0, 0.03125, 0.5, 0.03125, 0.5, 0.03125, 1.0, 0.0, 1.0, 0.0, 0.5, 0.75, 0.49, 0.7968, 0.4854, 0.8418, 0.4717, 0.8833, 0.4496, 0.9197, 0.4197, 0.9496, 0.3833, 0.9717, 0.3418, 0.9854, 0.2968, 0.99, 0.25, 0.9854, 0.2032, 0.9717, 0.1582, 0.9496, 0.1167, 0.9197, 0.08029, 0.8833, 0.05045, 0.8418, 0.02827, 0.7968, 0.01461, 0.75, 0.01, 0.7032, 0.01461, 0.6582, 0.02827, 0.6167, 0.05045, 0.5803, 0.08029, 0.5504, 0.1167, 0.5283, 0.1582, 0.5146, 0.2032, 0.51, 0.25, 0.5146, 0.2968, 0.5283, 0.3418, 0.5504, 0.3833, 0.5803, 0.4197, 0.6167, 0.4496, 0.6582, 0.4717, 0.7032, 0.4854, 1.0, 0.5, 1.0, 1.0, 0.9688, 1.0, 0.9688, 0.5, 0.9688, 0.5, 0.9688, 1.0, 0.9375, 1.0, 0.9375, 0.5, 0.9375, 0.5, 0.9375, 1.0, 0.9062, 1.0, 0.9062, 0.5, 0.9062, 0.5, 0.9062, 1.0, 0.875, 1.0, 0.875, 0.5, 0.875, 0.5, 0.875, 1.0, 0.8438, 1.0, 0.8438, 0.5, 0.8438, 0.5, 0.8438, 1.0, 0.8125, 1.0, 0.8125, 0.5, 0.8125, 0.5, 0.8125, 1.0, 0.7812, 1.0, 0.7812, 0.5, 0.7812, 0.5, 0.7812, 1.0, 0.75, 1.0, 0.75, 0.5, 0.75, 0.5, 0.75, 1.0, 0.7188, 1.0, 0.7188, 0.5, 0.7188, 0.5, 0.7188, 1.0, 0.6875, 1.0, 0.6875, 0.5, 0.6875, 0.5, 0.6875, 1.0, 0.6562, 1.0, 0.6562, 0.5, 0.6562, 0.5, 0.6562, 1.0, 0.625, 1.0, 0.625, 0.5, 0.625, 0.5, 0.625, 1.0, 0.5938, 1.0, 0.5938, 0.5, 0.5938, 0.5, 0.5938, 1.0, 0.5625, 1.0, 0.5625, 0.5, 0.5625, 0.5, 0.5625, 1.0, 0.5312, 1.0, 0.5312, 0.5, 0.5312, 0.5, 0.5312, 1.0, 0.5, 1.0, 0.5, 0.5, 0.5, 0.5, 0.5, 1.0, 0.4688, 1.0, 0.4688, 0.5, 0.4688, 0.5, 0.4688, 1.0, 0.4375, 1.0, 0.4375, 0.5, 0.4375, 0.5, 0.4375, 1.0, 0.4062, 1.0, 0.4062, 0.5, 0.4062, 0.5, 0.4062, 1.0, 0.375, 1.0, 0.375, 0.5, 0.375, 0.5, 0.375, 1.0, 0.3438, 1.0, 0.3438, 0.5, 0.3438, 0.5, 0.3438, 1.0, 0.3125, 1.0, 0.3125, 0.5, 0.3125, 0.5, 0.3125, 1.0, 0.2812, 1.0, 0.2812, 0.5, 0.2812, 0.5, 0.2812, 1.0, 0.25, 1.0, 0.25, 0.5, 0.25, 0.5, 0.25, 1.0, 0.2188, 1.0, 0.2188, 0.5, 0.2188, 0.5, 0.2188, 1.0, 0.1875, 1.0, 0.1875, 0.5, 0.1875, 0.5, 0.1875, 1.0, 0.1562, 1.0, 0.1562, 0.5, 0.1562, 0.5, 0.1562, 1.0, 0.125, 1.0, 0.125, 0.5, 0.125, 0.5, 0.125, 1.0, 0.09375, 1.0, 0.09375, 0.5, 0.09375, 0.5, 0.09375, 1.0, 0.0625, 1.0, 0.0625, 0.5, 0.2968, 0.4854, 0.25, 0.49, 0.2032, 0.4854, 0.1582, 0.4717, 0.1167, 0.4496, 0.08029, 0.4197, 0.05045, 0.3833, 0.02827, 0.3418, 0.01461, 0.2968, 0.01, 0.25, 0.01461, 0.2032, 0.02827, 0.1582, 0.05045, 0.1167, 0.08029, 0.08029, 0.1167, 0.05045, 0.1582, 0.02827, 0.2032, 0.01461, 0.25, 0.01, 0.2968, 0.01461, 0.3418, 0.02827, 0.3833, 0.05045, 0.4197, 0.08029, 0.4496, 0.1167, 0.4717, 0.1582, 0.4854, 0.2032, 0.49, 0.25, 0.4854, 0.2968, 0.4717, 0.3418, 0.4496, 0.3833, 0.4197, 0.4197, 0.3833, 0.4496, 0.3418, 0.4717, 0.0625, 0.5, 0.0625, 1.0, 0.03125, 1.0, 0.03125, 0.5, 0.03125, 0.5, 0.03125, 1.0, 0.0, 1.0, 0.0, 0.5, 0.75, 0.49, 0.7968, 0.4854, 0.8418, 0.4717, 0.8833, 0.4496, 0.9197, 0.4197, 0.9496, 0.3833, 0.9717, 0.3418, 0.9854, 0.2968, 0.99, 0.25, 0.9854, 0.2032, 0.9717, 0.1582, 0.9496, 0.1167, 0.9197, 0.08029, 0.8833, 0.05045, 0.8418, 0.02827, 0.7968, 0.01461, 0.75, 0.01, 0.7032, 0.01461, 0.6582, 0.02827, 0.6167, 0.05045, 0.5803, 0.08029, 0.5504, 0.1167, 0.5283, 0.1582, 0.5146, 0.2032, 0.51, 0.25, 0.5146, 0.2968, 0.5283, 0.3418, 0.5504, 0.3833, 0.5803, 0.4197, 0.6167, 0.4496, 0.6582, 0.4717, 0.7032, 0.4854, 1.0, 0.5, 1.0, 1.0, 0.9688, 1.0, 0.9688, 0.5, 0.9688, 0.5, 0.9688, 1.0, 0.9375, 1.0, 0.9375, 0.5, 0.9375, 0.5, 0.9375, 1.0, 0.9062, 1.0, 0.9062, 0.5, 0.9062, 0.5, 0.9062, 1.0, 0.875, 1.0, 0.875, 0.5, 0.875, 0.5, 0.875, 1.0, 0.8438, 1.0, 0.8438, 0.5, 0.8438, 0.5, 0.8438, 1.0, 0.8125, 1.0, 0.8125, 0.5, 0.8125, 0.5, 0.8125, 1.0, 0.7812, 1.0, 0.7812, 0.5, 0.7812, 0.5, 0.7812, 1.0, 0.75, 1.0, 0.75, 0.5, 0.75, 0.5, 0.75, 1.0, 0.7188, 1.0, 0.7188, 0.5, 0.7188, 0.5, 0.7188, 1.0, 0.6875, 1.0, 0.6875, 0.5, 0.6875, 0.5, 0.6875, 1.0, 0.6562, 1.0, 0.6562, 0.5, 0.6562, 0.5, 0.6562, 1.0, 0.625, 1.0, 0.625, 0.5, 0.625, 0.5, 0.625, 1.0, 0.5938, 1.0, 0.5938, 0.5, 0.5938, 0.5, 0.5938, 1.0, 0.5625, 1.0, 0.5625, 0.5, 0.5625, 0.5, 0.5625, 1.0, 0.5312, 1.0, 0.5312, 0.5, 0.5312, 0.5, 0.5312, 1.0, 0.5, 1.0, 0.5, 0.5, 0.5, 0.5, 0.5, 1.0, 0.4688, 1.0, 0.4688, 0.5, 0.4688, 0.5, 0.4688, 1.0, 0.4375, 1.0, 0.4375, 0.5, 0.4375, 0.5, 0.4375, 1.0, 0.4062, 1.0, 0.4062, 0.5, 0.4062, 0.5, 0.4062, 1.0, 0.375, 1.0, 0.375, 0.5, 0.375, 0.5, 0.375, 1.0, 0.3438, 1.0, 0.3438, 0.5, 0.3438, 0.5, 0.3438, 1.0, 0.3125, 1.0, 0.3125, 0.5, 0.3125, 0.5, 0.3125, 1.0, 0.2812, 1.0, 0.2812, 0.5, 0.2812, 0.5, 0.2812, 1.0, 0.25, 1.0, 0.25, 0.5, 0.25, 0.5, 0.25, 1.0, 0.2188, 1.0, 0.2188, 0.5, 0.2188, 0.5, 0.2188, 1.0, 0.1875, 1.0, 0.1875, 0.5, 0.1875, 0.5, 0.1875, 1.0, 0.1562, 1.0, 0.1562, 0.5, 0.1562, 0.5, 0.1562, 1.0, 0.125, 1.0, 0.125, 0.5, 0.125, 0.5, 0.125, 1.0, 0.09375, 1.0, 0.09375, 0.5, 0.09375, 0.5, 0.09375, 1.0, 0.0625, 1.0, 0.0625, 0.5, 0.2968, 0.4854, 0.25, 0.49, 0.2032, 0.4854, 0.1582, 0.4717, 0.1167, 0.4496, 0.08029, 0.4197, 0.05045, 0.3833, 0.02827, 0.3418, 0.01461, 0.2968, 0.01, 0.25, 0.01461, 0.2032, 0.02827, 0.1582, 0.05045, 0.1167, 0.08029, 0.08029, 0.1167, 0.05045, 0.1582, 0.02827, 0.2032, 0.01461, 0.25, 0.01, 0.2968, 0.01461, 0.3418, 0.02827, 0.3833, 0.05045, 0.4197, 0.08029, 0.4496, 0.1167, 0.4717, 0.1582, 0.4854, 0.2032, 0.49, 0.25, 0.4854, 0.2968, 0.4717, 0.3418, 0.4496, 0.3833, 0.4197, 0.4197, 0.3833, 0.4496, 0.3418, 0.4717, 0.0625, 0.5, 0.0625, 1.0, 0.03125, 1.0, 0.03125, 0.5, 0.03125, 0.5, 0.03125, 1.0, 0.0, 1.0, 0.0, 0.5, 0.75, 0.49, 0.7968, 0.4854, 0.8418, 0.4717, 0.8833, 0.4496, 0.9197, 0.4197, 0.9496, 0.3833, 0.9717, 0.3418, 0.9854, 0.2968, 0.99, 0.25, 0.9854, 0.2032, 0.9717, 0.1582, 0.9496, 0.1167, 0.9197, 0.08029, 0.8833, 0.05045, 0.8418, 0.02827, 0.7968, 0.01461, 0.75, 0.01, 0.7032, 0.01461, 0.6582, 0.02827, 0.6167, 0.05045, 0.5803, 0.08029, 0.5504, 0.1167, 0.5283, 0.1582, 0.5146, 0.2032, 0.51, 0.25, 0.5146, 0.2968, 0.5283, 0.3418, 0.5504, 0.3833, 0.5803, 0.4197, 0.6167, 0.4496, 0.6582, 0.4717, 0.7032, 0.4854])
me_cylinder_006.materials.append(mat_material_005)
me_cylinder_006.update()
me_cube_005 = bpy.data.meshes.new('Cube.005')
me_cube_005.from_pydata([(-0.6002, -0.5029, -0.3992), (-0.6002, -0.5029, 0.3992), (-0.6002, 0.5029, -0.3992), (-0.6002, 0.5029, 0.3992), (1.801, -0.3156, -0.2119), (0.4129, -0.5029, -0.3992), (0.4129, -0.5029, 0.3992), (1.801, -0.3156, 0.2119), (1.801, 0.3156, -0.2119), (0.4129, 0.5029, -0.3992), (1.801, 0.3156, 0.2119), (0.4129, 0.5029, 0.3992)], [], [(0, 1, 3, 2), (10, 8, 9, 11), (5, 9, 8, 4), (11, 6, 7, 10), (6, 5, 4, 7), (2, 9, 5, 0), (8, 10, 7, 4), (5, 6, 1, 0), (11, 3, 1, 6), (2, 3, 11, 9)])
_uv = me_cube_005.uv_layers.new(name='UVMap')
_uv.uv.foreach_set('vector', [0.375, 0.0, 0.625, 0.0, 0.625, 0.25, 0.375, 0.25, 0.5664, 0.5466, 0.4336, 0.5466, 0.3555, 0.4805, 0.6445, 0.4805, 0.3555, 0.7695, 0.3555, 0.4805, 0.4336, 0.5466, 0.4336, 0.7034, 0.6445, 0.4805, 0.6445, 0.7695, 0.5664, 0.7034, 0.5664, 0.5466, 0.6445, 0.7695, 0.3555, 0.7695, 0.4336, 0.7034, 0.5664, 0.7034, 0.125, 0.5, 0.3555, 0.4805, 0.3555, 0.7695, 0.125, 0.75, 0.4336, 0.5466, 0.5664, 0.5466, 0.5664, 0.7034, 0.4336, 0.7034, 0.3555, 0.7695, 0.6445, 0.7695, 0.625, 1.0, 0.375, 1.0, 0.6445, 0.4805, 0.875, 0.5, 0.875, 0.75, 0.6445, 0.7695, 0.375, 0.25, 0.625, 0.25, 0.6445, 0.4805, 0.3555, 0.4805])
me_cube_005.materials.append(mat_material_005)
me_cube_005.update()
me_cube_006 = bpy.data.meshes.new('Cube.006')
me_cube_006.from_pydata([(-0.6002, -0.5029, -0.3992), (-0.6002, -0.5029, 0.3992), (-0.6002, 0.5029, -0.3992), (-0.6002, 0.5029, 0.3992), (1.801, -0.3156, -0.2119), (0.4129, -0.5029, -0.3992), (0.4129, -0.5029, 0.3992), (1.801, -0.3156, 0.2119), (1.801, 0.3156, -0.2119), (0.4129, 0.5029, -0.3992), (1.801, 0.3156, 0.2119), (0.4129, 0.5029, 0.3992)], [], [(0, 1, 3, 2), (10, 8, 9, 11), (5, 9, 8, 4), (11, 6, 7, 10), (6, 5, 4, 7), (2, 9, 5, 0), (8, 10, 7, 4), (5, 6, 1, 0), (11, 3, 1, 6), (2, 3, 11, 9)])
_uv = me_cube_006.uv_layers.new(name='UVMap')
_uv.uv.foreach_set('vector', [0.375, 0.0, 0.625, 0.0, 0.625, 0.25, 0.375, 0.25, 0.5664, 0.5466, 0.4336, 0.5466, 0.3555, 0.4805, 0.6445, 0.4805, 0.3555, 0.7695, 0.3555, 0.4805, 0.4336, 0.5466, 0.4336, 0.7034, 0.6445, 0.4805, 0.6445, 0.7695, 0.5664, 0.7034, 0.5664, 0.5466, 0.6445, 0.7695, 0.3555, 0.7695, 0.4336, 0.7034, 0.5664, 0.7034, 0.125, 0.5, 0.3555, 0.4805, 0.3555, 0.7695, 0.125, 0.75, 0.4336, 0.5466, 0.5664, 0.5466, 0.5664, 0.7034, 0.4336, 0.7034, 0.3555, 0.7695, 0.6445, 0.7695, 0.625, 1.0, 0.375, 1.0, 0.6445, 0.4805, 0.875, 0.5, 0.875, 0.75, 0.6445, 0.7695, 0.375, 0.25, 0.625, 0.25, 0.6445, 0.4805, 0.3555, 0.4805])
me_cube_006.materials.append(mat_material_005)
me_cube_006.update()
me_cube_007 = bpy.data.meshes.new('Cube.007')
me_cube_007.from_pydata([(-0.6002, -0.5029, -0.3992), (-0.6002, -0.5029, 0.3992), (-0.6002, 0.5029, -0.3992), (-0.6002, 0.5029, 0.3992), (1.801, -0.3156, -0.2119), (0.4129, -0.5029, -0.3992), (0.4129, -0.5029, 0.3992), (1.801, -0.3156, 0.2119), (1.801, 0.3156, -0.2119), (0.4129, 0.5029, -0.3992), (1.801, 0.3156, 0.2119), (0.4129, 0.5029, 0.3992)], [], [(0, 1, 3, 2), (10, 8, 9, 11), (5, 9, 8, 4), (11, 6, 7, 10), (6, 5, 4, 7), (2, 9, 5, 0), (8, 10, 7, 4), (5, 6, 1, 0), (11, 3, 1, 6), (2, 3, 11, 9)])
_uv = me_cube_007.uv_layers.new(name='UVMap')
_uv.uv.foreach_set('vector', [0.375, 0.0, 0.625, 0.0, 0.625, 0.25, 0.375, 0.25, 0.5664, 0.5466, 0.4336, 0.5466, 0.3555, 0.4805, 0.6445, 0.4805, 0.3555, 0.7695, 0.3555, 0.4805, 0.4336, 0.5466, 0.4336, 0.7034, 0.6445, 0.4805, 0.6445, 0.7695, 0.5664, 0.7034, 0.5664, 0.5466, 0.6445, 0.7695, 0.3555, 0.7695, 0.4336, 0.7034, 0.5664, 0.7034, 0.125, 0.5, 0.3555, 0.4805, 0.3555, 0.7695, 0.125, 0.75, 0.4336, 0.5466, 0.5664, 0.5466, 0.5664, 0.7034, 0.4336, 0.7034, 0.3555, 0.7695, 0.6445, 0.7695, 0.625, 1.0, 0.375, 1.0, 0.6445, 0.4805, 0.875, 0.5, 0.875, 0.75, 0.6445, 0.7695, 0.375, 0.25, 0.625, 0.25, 0.6445, 0.4805, 0.3555, 0.4805])
me_cube_007.materials.append(mat_material_005)
me_cube_007.update()
me_cube_008 = bpy.data.meshes.new('Cube.008')
me_cube_008.from_pydata([(-0.6002, -0.5029, -0.3992), (-0.6002, -0.5029, 0.3992), (-0.6002, 0.5029, -0.3992), (-0.6002, 0.5029, 0.3992), (1.801, -0.3156, -0.2119), (0.4129, -0.5029, -0.3992), (0.4129, -0.5029, 0.3992), (1.801, -0.3156, 0.2119), (1.801, 0.3156, -0.2119), (0.4129, 0.5029, -0.3992), (1.801, 0.3156, 0.2119), (0.4129, 0.5029, 0.3992)], [], [(0, 1, 3, 2), (10, 8, 9, 11), (5, 9, 8, 4), (11, 6, 7, 10), (6, 5, 4, 7), (2, 9, 5, 0), (8, 10, 7, 4), (5, 6, 1, 0), (11, 3, 1, 6), (2, 3, 11, 9)])
_uv = me_cube_008.uv_layers.new(name='UVMap')
_uv.uv.foreach_set('vector', [0.375, 0.0, 0.625, 0.0, 0.625, 0.25, 0.375, 0.25, 0.5664, 0.5466, 0.4336, 0.5466, 0.3555, 0.4805, 0.6445, 0.4805, 0.3555, 0.7695, 0.3555, 0.4805, 0.4336, 0.5466, 0.4336, 0.7034, 0.6445, 0.4805, 0.6445, 0.7695, 0.5664, 0.7034, 0.5664, 0.5466, 0.6445, 0.7695, 0.3555, 0.7695, 0.4336, 0.7034, 0.5664, 0.7034, 0.125, 0.5, 0.3555, 0.4805, 0.3555, 0.7695, 0.125, 0.75, 0.4336, 0.5466, 0.5664, 0.5466, 0.5664, 0.7034, 0.4336, 0.7034, 0.3555, 0.7695, 0.6445, 0.7695, 0.625, 1.0, 0.375, 1.0, 0.6445, 0.4805, 0.875, 0.5, 0.875, 0.75, 0.6445, 0.7695, 0.375, 0.25, 0.625, 0.25, 0.6445, 0.4805, 0.3555, 0.4805])
me_cube_008.materials.append(mat_material_005)
me_cube_008.update()
me_cube_009 = bpy.data.meshes.new('Cube.009')
me_cube_009.from_pydata([(-0.6002, -0.5029, -0.3992), (-0.6002, -0.5029, 0.3992), (-0.6002, 0.5029, -0.3992), (-0.6002, 0.5029, 0.3992), (1.801, -0.3156, -0.2119), (0.4129, -0.5029, -0.3992), (0.4129, -0.5029, 0.3992), (1.801, -0.3156, 0.2119), (1.801, 0.3156, -0.2119), (0.4129, 0.5029, -0.3992), (1.801, 0.3156, 0.2119), (0.4129, 0.5029, 0.3992)], [], [(0, 1, 3, 2), (10, 8, 9, 11), (5, 9, 8, 4), (11, 6, 7, 10), (6, 5, 4, 7), (2, 9, 5, 0), (8, 10, 7, 4), (5, 6, 1, 0), (11, 3, 1, 6), (2, 3, 11, 9)])
_uv = me_cube_009.uv_layers.new(name='UVMap')
_uv.uv.foreach_set('vector', [0.375, 0.0, 0.625, 0.0, 0.625, 0.25, 0.375, 0.25, 0.5664, 0.5466, 0.4336, 0.5466, 0.3555, 0.4805, 0.6445, 0.4805, 0.3555, 0.7695, 0.3555, 0.4805, 0.4336, 0.5466, 0.4336, 0.7034, 0.6445, 0.4805, 0.6445, 0.7695, 0.5664, 0.7034, 0.5664, 0.5466, 0.6445, 0.7695, 0.3555, 0.7695, 0.4336, 0.7034, 0.5664, 0.7034, 0.125, 0.5, 0.3555, 0.4805, 0.3555, 0.7695, 0.125, 0.75, 0.4336, 0.5466, 0.5664, 0.5466, 0.5664, 0.7034, 0.4336, 0.7034, 0.3555, 0.7695, 0.6445, 0.7695, 0.625, 1.0, 0.375, 1.0, 0.6445, 0.4805, 0.875, 0.5, 0.875, 0.75, 0.6445, 0.7695, 0.375, 0.25, 0.625, 0.25, 0.6445, 0.4805, 0.3555, 0.4805])
me_cube_009.materials.append(mat_material_005)
me_cube_009.update()

# ---- objects
ob_cube_col = bpy.data.objects.new('Cube-col', me_cube)
ob_plane_col = bpy.data.objects.new('Plane-col', me_plane)
ob_cylinder_col = bpy.data.objects.new('Cylinder-col', me_cylinder)
ob_cylinder1_col = bpy.data.objects.new('Cylinder1-col', me_cylinder_006)
ob_cube_001_col = bpy.data.objects.new('Cube.001-col', me_cube_005)
ob_cube_002_col = bpy.data.objects.new('Cube.002-col', me_cube_006)
ob_cube_003_col = bpy.data.objects.new('Cube.003-col', me_cube_007)
ob_cube_004_col = bpy.data.objects.new('Cube.004-col', me_cube_008)
ob_cube_005_col = bpy.data.objects.new('Cube.005-col', me_cube_009)
ob_baydoorempty = bpy.data.objects.new('BayDoorEmpty', None)

# ---- transforms, parenting, visibility, modifiers, constraints
ob_cube_col.parent = ob_baydoorempty
ob_cube_col.matrix_parent_inverse = Matrix(((1.0, -0.0, 0.0, 2.0), (-0.0, 1.0, -1.748e-07, 0.0), (0.0, 1.748e-07, 1.0, -0.0), (-0.0, 0.0, -0.0, 1.0)))
ob_cube_col.location = (-2.0, 0.0, 0.0)
ob_cube_col.scale = (3.0, 4.5, 0.125)
ob_cube_col.lock_rotations_4d = False
ob_cube_col.empty_display_type = 'ARROWS'
ob_cube_col.lineart.crease_threshold = 0.0
ob_plane_col.parent = ob_baydoorempty
ob_plane_col.matrix_parent_inverse = Matrix(((1.0, -0.0, 0.0, 2.0), (-0.0, 1.0, -1.748e-07, 0.0), (0.0, 1.748e-07, 1.0, -0.0), (-0.0, 0.0, -0.0, 1.0)))
ob_plane_col.location = (-2.0, -3.825, 0.04)
ob_plane_col.scale = (3.0, 0.1446, 0.9504)
ob_cylinder_col.parent = ob_baydoorempty
ob_cylinder_col.matrix_parent_inverse = Matrix(((1.0, -0.0, 0.0, 2.0), (-0.0, 1.0, -1.748e-07, 0.0), (0.0, 1.748e-07, 1.0, -0.0), (-0.0, 0.0, -0.0, 1.0)))
ob_cylinder_col.location = (0.0, 0.0, 0.225)
ob_cylinder_col.rotation_euler = (1.571, -0.0, 0.0)
ob_cylinder_col.scale = (0.1, 0.1, 4.5)
ob_cylinder1_col.parent = ob_baydoorempty
ob_cylinder1_col.matrix_parent_inverse = Matrix(((1.0, -0.0, 0.0, 2.0), (-0.0, 1.0, -1.748e-07, 0.0), (0.0, 1.748e-07, 1.0, -0.0), (-0.0, 0.0, -0.0, 1.0)))
ob_cylinder1_col.location = (-4.0, 0.0, 0.225)
ob_cylinder1_col.rotation_euler = (1.571, -0.0, 0.0)
ob_cylinder1_col.scale = (0.1, 0.1, 4.5)
ob_cube_001_col.parent = ob_baydoorempty
ob_cube_001_col.matrix_parent_inverse = Matrix(((1.0, -0.0, 0.0, 2.0), (-0.0, 1.0, -1.748e-07, 0.0), (0.0, 1.748e-07, 1.0, -0.0), (-0.0, 0.0, -0.0, 1.0)))
ob_cube_001_col.location = (1.12, 0.0, 0.0)
ob_cube_001_col.scale = (0.2083, 0.9942, 0.1566)
ob_cube_002_col.parent = ob_baydoorempty
ob_cube_002_col.matrix_parent_inverse = Matrix(((1.0, -0.0, 0.0, 2.0), (-0.0, 1.0, -1.748e-07, 0.0), (0.0, 1.748e-07, 1.0, -0.0), (-0.0, 0.0, -0.0, 1.0)))
ob_cube_002_col.location = (1.12, 2.0, 0.0)
ob_cube_002_col.scale = (0.2083, 0.9942, 0.1566)
ob_cube_003_col.parent = ob_baydoorempty
ob_cube_003_col.matrix_parent_inverse = Matrix(((1.0, -0.0, 0.0, 2.0), (-0.0, 1.0, -1.748e-07, 0.0), (0.0, 1.748e-07, 1.0, -0.0), (-0.0, 0.0, -0.0, 1.0)))
ob_cube_003_col.location = (1.12, 4.0, 0.0)
ob_cube_003_col.scale = (0.2083, 0.9942, 0.1566)
ob_cube_004_col.parent = ob_baydoorempty
ob_cube_004_col.matrix_parent_inverse = Matrix(((1.0, -0.0, 0.0, 2.0), (-0.0, 1.0, -1.748e-07, 0.0), (0.0, 1.748e-07, 1.0, -0.0), (-0.0, 0.0, -0.0, 1.0)))
ob_cube_004_col.location = (1.12, -2.0, 0.0)
ob_cube_004_col.scale = (0.2083, 0.9942, 0.1566)
ob_cube_005_col.parent = ob_baydoorempty
ob_cube_005_col.matrix_parent_inverse = Matrix(((1.0, -0.0, 0.0, 2.0), (-0.0, 1.0, -1.748e-07, 0.0), (0.0, 1.748e-07, 1.0, -0.0), (-0.0, 0.0, -0.0, 1.0)))
ob_cube_005_col.location = (1.12, -4.0, 0.0)
ob_cube_005_col.scale = (0.2083, 0.9942, 0.1566)
ob_baydoorempty.location = (0.0, 0.0, 3.0)
ob_baydoorempty.rotation_euler = (0.0, 1.571, 0.0)

# ---- collection membership
col_baydoor.objects.link(ob_cube_col)
col_baydoor.objects.link(ob_plane_col)
col_baydoor.objects.link(ob_cylinder_col)
col_baydoor.objects.link(ob_cylinder1_col)
col_baydoor.objects.link(ob_cube_001_col)
col_baydoor.objects.link(ob_cube_002_col)
col_baydoor.objects.link(ob_cube_003_col)
col_baydoor.objects.link(ob_cube_004_col)
col_baydoor.objects.link(ob_cube_005_col)
col_baydoor.objects.link(ob_baydoorempty)

# ---- scene / render settings (as saved in the file)
scene.frame_start = 1; scene.frame_end = 250; scene.frame_set(1)
scene.render.engine = 'BLENDER_EEVEE_NEXT'
scene.render.bake_bias = 0.0
scene.render.bake_samples = 0
scene.cycles.sampling_pattern = 'TABULATED_SOBOL'
scene.eevee.use_volume_custom_range = False
bpy.context.view_layer.update()

# ---- added for rendering (the .blend has no active camera and no usable light): camera, sun
cam_auto = bpy.data.cameras.new('AutoCamera')
cam_auto.lens = 50.0
cam_auto.sensor_width = 36.0
cam_auto.clip_end = 1000.0
ob_auto_camera = bpy.data.objects.new('AutoCamera', cam_auto)
scene.collection.objects.link(ob_auto_camera)
ob_auto_camera.location = (10.3895, -12.3342, 10.9753)
ob_auto_camera.rotation_euler = (1.09748, -7.21219e-08, 0.694738)
scene.camera = ob_auto_camera
light_auto_sun = bpy.data.lights.new('AutoSun', 'SUN')
light_auto_sun.energy = 3.0
light_auto_sun.angle = 0.0523599
ob_auto_sun = bpy.data.objects.new('AutoSun', light_auto_sun)
scene.collection.objects.link(ob_auto_sun)
ob_auto_sun.rotation_euler = (0.872665, 0.174533, 0.523599)
bpy.context.view_layer.update()
